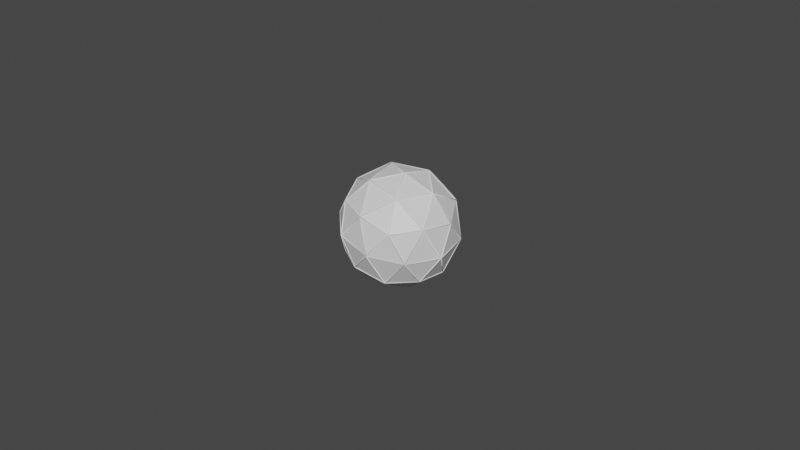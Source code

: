 # Source: ico.blend  (saved by Blender 2.93.20; exported with 4.5.12 LTS)
import bpy
from mathutils import Matrix  # noqa: F401  (used for matrix-valued properties, if any)

bpy.ops.wm.read_factory_settings(use_empty=True)
scene = bpy.context.scene
scene.name = 'Scene'

# ---- collections
col_collection = bpy.data.collections.new('Collection'); scene.collection.children.link(col_collection)

# ---- images (referenced by path relative to the original .blend; pixels are not part of the script)
import os
ASSET_DIR = os.environ.get("B2B_ASSET_DIR", "")  # directory of the original .blend (textures are referenced by path, not embedded)
HERE = os.path.dirname(os.path.abspath(__file__))  # packed textures are extracted next to this script under _unpacked/

def load_image(name, relpath, width, height, colorspace="sRGB"):
    """Load a texture the original file referenced (path relative to the .blend, or extracted next to this script)."""
    p = next((c for c in (os.path.join(HERE, relpath), os.path.join(ASSET_DIR, relpath)) if relpath and os.path.exists(c)), "")
    if p:
        img = bpy.data.images.load(p, check_existing=True)
        img.name = name
    else:  # same state as the original file: an image datablock whose file is absent (Cycles renders it pink)
        img = bpy.data.images.new(name, width, height)
        img.source = "FILE"
        img.filepath = "//" + (relpath or name)
    img.colorspace_settings.name = colorspace
    return img
img_d6rudwh_6633f8e8_ede9_4529_ad41_6a1994125d04_jpg = load_image('d6rudwh-6633f8e8-ede9-4529-ad41-6a1994125d04.jpg', 'NEW/d6rudwh-6633f8e8-ede9-4529-ad41-6a1994125d04.jpg', 1024, 1024, 'sRGB')

# ---- materials (node trees are filled in below, after node groups)
mat_shell = bpy.data.materials.new('shell')
mat_shell.use_transparent_shadow = False
mat_02 = bpy.data.materials.new('02')
mat_02.use_transparent_shadow = False
mat_frame = bpy.data.materials.new('frame')
mat_frame.use_transparent_shadow = False

# ---- material node trees
mat_shell.use_nodes = True; mat_shell.node_tree.nodes.clear()
_N = mat_shell.node_tree.nodes; _L = mat_shell.node_tree.links
n0 = _N.new('ShaderNodeBsdfPrincipled'); n0.name = 'Principled BSDF'; n0.location = (10, 300)
n0.distribution = 'GGX'
n0.subsurface_method = 'BURLEY'
n0.inputs[3].default_value = 1.45
n0.inputs[27].default_value = (0.0, 0.0, 0.0, 1.0)
n0.inputs[28].default_value = 1.0
n1 = _N.new('ShaderNodeOutputMaterial'); n1.name = 'Material Output'; n1.location = (300, 300)
_L.new(n0.outputs[0], n1.inputs[0])
n1.is_active_output = True
mat_02.use_nodes = True; mat_02.node_tree.nodes.clear()
_N = mat_02.node_tree.nodes; _L = mat_02.node_tree.links
n0 = _N.new('ShaderNodeBsdfPrincipled'); n0.name = 'Principled BSDF'; n0.location = (10, 300)
n0.distribution = 'GGX'
n0.subsurface_method = 'BURLEY'
n0.inputs[3].default_value = 1.45
n0.inputs[27].default_value = (0.0, 0.0, 0.0, 1.0)
n0.inputs[28].default_value = 1.0
n1 = _N.new('ShaderNodeOutputMaterial'); n1.name = 'Material Output'; n1.location = (300, 300)
n2 = _N.new('ShaderNodeTexImage'); n2.name = 'Image Texture'; n2.location = (-320, 280)
n2.image = img_d6rudwh_6633f8e8_ede9_4529_ad41_6a1994125d04_jpg
n2.projection = 'BOX'
n2.projection_blend = 0.1955
_L.new(n0.outputs[0], n1.inputs[0])
_L.new(n2.outputs[0], n0.inputs[0])
n1.is_active_output = True
mat_frame.use_nodes = True; mat_frame.node_tree.nodes.clear()
_N = mat_frame.node_tree.nodes; _L = mat_frame.node_tree.links
n0 = _N.new('ShaderNodeBsdfPrincipled'); n0.name = 'Principled BSDF'; n0.location = (10, 300)
n0.distribution = 'GGX'
n0.subsurface_method = 'BURLEY'
n0.inputs[3].default_value = 1.45
n0.inputs[27].default_value = (0.0, 0.0, 0.0, 1.0)
n0.inputs[28].default_value = 1.0
n1 = _N.new('ShaderNodeOutputMaterial'); n1.name = 'Material Output'; n1.location = (300, 300)
_L.new(n0.outputs[0], n1.inputs[0])
n1.is_active_output = True

# ---- world
world_world = bpy.data.worlds.new('World'); scene.world = world_world
world_world.use_nodes = True; world_world.node_tree.nodes.clear()
_N = world_world.node_tree.nodes; _L = world_world.node_tree.links
n0 = _N.new('ShaderNodeOutputWorld'); n0.name = 'World Output'; n0.location = (300, 300)
n1 = _N.new('ShaderNodeBackground'); n1.name = 'Background'; n1.location = (10, 300)
n1.inputs[0].default_value = (0.05088, 0.05088, 0.05088, 1.0)
_L.new(n1.outputs[0], n0.inputs[0])
n0.is_active_output = True
world_world.color = (0.05088, 0.05088, 0.05088)
world_world.use_sun_shadow = False
world_world.sun_shadow_jitter_overblur = 0.0

# ---- meshes
me_sphere_001 = bpy.data.meshes.new('Sphere.001')
me_sphere_001.from_pydata([(0.0, 0.0, -0.9941), (0.7193, -0.5117, -0.4446), (-0.2747, -0.8279, -0.4446), (-0.8891, 0.0, -0.4446), (-0.2747, 0.8279, -0.4446), (0.7193, 0.5117, -0.4446), (0.2747, -0.8279, 0.4446), (-0.7193, -0.5117, 0.4446), (-0.7193, 0.5117, 0.4446), (0.2747, 0.8279, 0.4446), (0.8891, 0.0, 0.4446), (0.0, 0.0, 0.9941), (-0.1615, -0.4866, -0.8456), (0.4228, -0.3007, -0.8456), (0.2613, -0.7874, -0.5226), (0.8456, 0.0, -0.5226), (0.4228, 0.3007, -0.8456), (-0.5226, 0.0, -0.8456), (-0.6841, -0.4866, -0.5226), (-0.1615, 0.4866, -0.8456), (-0.6841, 0.4866, -0.5226), (0.2613, 0.7874, -0.5226), (0.9454, -0.3007, 0.0), (0.9454, 0.3007, 0.0), (0.0, -0.9732, 0.0), (0.5843, -0.7874, 0.0), (-0.9454, -0.3007, 0.0), (-0.5843, -0.7874, 0.0), (-0.5843, 0.7874, 0.0), (-0.9454, 0.3007, 0.0), (0.5843, 0.7874, 0.0), (0.0, 0.9732, 0.0), (0.6841, -0.4866, 0.5226), (-0.2613, -0.7874, 0.5226), (-0.8456, 0.0, 0.5226), (-0.2613, 0.7874, 0.5226), (0.6841, 0.4866, 0.5226), (0.1615, -0.4866, 0.8456), (0.5226, 0.0, 0.8456), (-0.4228, -0.3007, 0.8456), (-0.4228, 0.3007, 0.8456), (0.1615, 0.4866, 0.8456)], [], [(0, 13, 12), (1, 13, 15), (0, 12, 17), (0, 17, 19), (0, 19, 16), (1, 15, 22), (2, 14, 24), (3, 18, 26), (4, 20, 28), (5, 21, 30), (1, 22, 25), (2, 24, 27), (3, 26, 29), (4, 28, 31), (5, 30, 23), (6, 32, 37), (7, 33, 39), (8, 34, 40), (9, 35, 41), (10, 36, 38), (38, 41, 11), (38, 36, 41), (36, 9, 41), (41, 40, 11), (41, 35, 40), (35, 8, 40), (40, 39, 11), (40, 34, 39), (34, 7, 39), (39, 37, 11), (39, 33, 37), (33, 6, 37), (37, 38, 11), (37, 32, 38), (32, 10, 38), (23, 36, 10), (23, 30, 36), (30, 9, 36), (31, 35, 9), (31, 28, 35), (28, 8, 35), (29, 34, 8), (29, 26, 34), (26, 7, 34), (27, 33, 7), (27, 24, 33), (24, 6, 33), (25, 32, 6), (25, 22, 32), (22, 10, 32), (30, 31, 9), (30, 21, 31), (21, 4, 31), (28, 29, 8), (28, 20, 29), (20, 3, 29), (26, 27, 7), (26, 18, 27), (18, 2, 27), (24, 25, 6), (24, 14, 25), (14, 1, 25), (22, 23, 10), (22, 15, 23), (15, 5, 23), (16, 21, 5), (16, 19, 21), (19, 4, 21), (19, 20, 4), (19, 17, 20), (17, 3, 20), (17, 18, 3), (17, 12, 18), (12, 2, 18), (15, 16, 5), (15, 13, 16), (13, 0, 16), (12, 14, 2), (12, 13, 14), (13, 1, 14)])
_uv = me_sphere_001.uv_layers.new(name='UVMap')
_uv.uv.foreach_set('vector', [0.1818, 0.0, 0.2273, 0.07873, 0.1364, 0.07873, 0.2727, 0.1575, 0.3182, 0.07873, 0.3636, 0.1575, 0.9091, 0.0, 0.9545, 0.07873, 0.8636, 0.07873, 0.7273, 0.0, 0.7727, 0.07873, 0.6818, 0.07873, 0.5455, 0.0, 0.5909, 0.07873, 0.5, 0.07873, 0.2727, 0.1575, 0.3636, 0.1575, 0.3182, 0.2362, 0.09091, 0.1575, 0.1818, 0.1575, 0.1364, 0.2362, 0.8182, 0.1575, 0.9091, 0.1575, 0.8636, 0.2362, 0.6364, 0.1575, 0.7273, 0.1575, 0.6818, 0.2362, 0.4545, 0.1575, 0.5455, 0.1575, 0.5, 0.2362, 0.2727, 0.1575, 0.3182, 0.2362, 0.2273, 0.2362, 0.09091, 0.1575, 0.1364, 0.2362, 0.04546, 0.2362, 0.8182, 0.1575, 0.8636, 0.2362, 0.7727, 0.2362, 0.6364, 0.1575, 0.6818, 0.2362, 0.5909, 0.2362, 0.4545, 0.1575, 0.5, 0.2362, 0.4091, 0.2362, 0.1818, 0.3149, 0.2727, 0.3149, 0.2273, 0.3937, 0.0, 0.3149, 0.09091, 0.3149, 0.04546, 0.3937, 0.7273, 0.3149, 0.8182, 0.3149, 0.7727, 0.3937, 0.5455, 0.3149, 0.6364, 0.3149, 0.5909, 0.3937, 0.3636, 0.3149, 0.4545, 0.3149, 0.4091, 0.3937, 0.4091, 0.3937, 0.5, 0.3937, 0.4545, 0.4724, 0.4091, 0.3937, 0.4545, 0.3149, 0.5, 0.3937, 0.4545, 0.3149, 0.5455, 0.3149, 0.5, 0.3937, 0.5909, 0.3937, 0.6818, 0.3937, 0.6364, 0.4724, 0.5909, 0.3937, 0.6364, 0.3149, 0.6818, 0.3937, 0.6364, 0.3149, 0.7273, 0.3149, 0.6818, 0.3937, 0.7727, 0.3937, 0.8636, 0.3937, 0.8182, 0.4724, 0.7727, 0.3937, 0.8182, 0.3149, 0.8636, 0.3937, 0.8182, 0.3149, 0.9091, 0.3149, 0.8636, 0.3937, 0.04546, 0.3937, 0.1364, 0.3937, 0.09091, 0.4724, 0.04546, 0.3937, 0.09091, 0.3149, 0.1364, 0.3937, 0.09091, 0.3149, 0.1818, 0.3149, 0.1364, 0.3937, 0.2273, 0.3937, 0.3182, 0.3937, 0.2727, 0.4724, 0.2273, 0.3937, 0.2727, 0.3149, 0.3182, 0.3937, 0.2727, 0.3149, 0.3636, 0.3149, 0.3182, 0.3937, 0.4091, 0.2362, 0.4545, 0.3149, 0.3636, 0.3149, 0.4091, 0.2362, 0.5, 0.2362, 0.4545, 0.3149, 0.5, 0.2362, 0.5455, 0.3149, 0.4545, 0.3149, 0.5909, 0.2362, 0.6364, 0.3149, 0.5455, 0.3149, 0.5909, 0.2362, 0.6818, 0.2362, 0.6364, 0.3149, 0.6818, 0.2362, 0.7273, 0.3149, 0.6364, 0.3149, 0.7727, 0.2362, 0.8182, 0.3149, 0.7273, 0.3149, 0.7727, 0.2362, 0.8636, 0.2362, 0.8182, 0.3149, 0.8636, 0.2362, 0.9091, 0.3149, 0.8182, 0.3149, 0.04546, 0.2362, 0.09091, 0.3149, 0.0, 0.3149, 0.04546, 0.2362, 0.1364, 0.2362, 0.09091, 0.3149, 0.1364, 0.2362, 0.1818, 0.3149, 0.09091, 0.3149, 0.2273, 0.2362, 0.2727, 0.3149, 0.1818, 0.3149, 0.2273, 0.2362, 0.3182, 0.2362, 0.2727, 0.3149, 0.3182, 0.2362, 0.3636, 0.3149, 0.2727, 0.3149, 0.5, 0.2362, 0.5909, 0.2362, 0.5455, 0.3149, 0.5, 0.2362, 0.5455, 0.1575, 0.5909, 0.2362, 0.5455, 0.1575, 0.6364, 0.1575, 0.5909, 0.2362, 0.6818, 0.2362, 0.7727, 0.2362, 0.7273, 0.3149, 0.6818, 0.2362, 0.7273, 0.1575, 0.7727, 0.2362, 0.7273, 0.1575, 0.8182, 0.1575, 0.7727, 0.2362, 0.8636, 0.2362, 0.9545, 0.2362, 0.9091, 0.3149, 0.8636, 0.2362, 0.9091, 0.1575, 0.9545, 0.2362, 0.9091, 0.1575, 1.0, 0.1575, 0.9545, 0.2362, 0.1364, 0.2362, 0.2273, 0.2362, 0.1818, 0.3149, 0.1364, 0.2362, 0.1818, 0.1575, 0.2273, 0.2362, 0.1818, 0.1575, 0.2727, 0.1575, 0.2273, 0.2362, 0.3182, 0.2362, 0.4091, 0.2362, 0.3636, 0.3149, 0.3182, 0.2362, 0.3636, 0.1575, 0.4091, 0.2362, 0.3636, 0.1575, 0.4545, 0.1575, 0.4091, 0.2362, 0.5, 0.07873, 0.5455, 0.1575, 0.4545, 0.1575, 0.5, 0.07873, 0.5909, 0.07873, 0.5455, 0.1575, 0.5909, 0.07873, 0.6364, 0.1575, 0.5455, 0.1575, 0.6818, 0.07873, 0.7273, 0.1575, 0.6364, 0.1575, 0.6818, 0.07873, 0.7727, 0.07873, 0.7273, 0.1575, 0.7727, 0.07873, 0.8182, 0.1575, 0.7273, 0.1575, 0.8636, 0.07873, 0.9091, 0.1575, 0.8182, 0.1575, 0.8636, 0.07873, 0.9545, 0.07873, 0.9091, 0.1575, 0.9545, 0.07873, 1.0, 0.1575, 0.9091, 0.1575, 0.3636, 0.1575, 0.4091, 0.07873, 0.4545, 0.1575, 0.3636, 0.1575, 0.3182, 0.07873, 0.4091, 0.07873, 0.3182, 0.07873, 0.3636, 0.0, 0.4091, 0.07873, 0.1364, 0.07873, 0.1818, 0.1575, 0.09091, 0.1575, 0.1364, 0.07873, 0.2273, 0.07873, 0.1818, 0.1575, 0.2273, 0.07873, 0.2727, 0.1575, 0.1818, 0.1575])
me_sphere_001.materials.append(mat_shell)
me_sphere_001.use_remesh_fix_poles = True
me_sphere_001.use_remesh_preserve_attributes = False
me_sphere_001.update()
me_sphere_003 = bpy.data.meshes.new('Sphere.003')
me_sphere_003.from_pydata([(-0.2578, -0.712, -0.6097), (-0.07305, -0.7133, -0.6565), (0.1145, -0.6872, -0.6781), (0.2977, -0.6347, -0.6736), (0.4694, -0.5578, -0.6432), (0.6231, -0.4595, -0.5881), (0.7528, -0.3435, -0.5104), (0.8536, -0.2143, -0.4131), (0.9216, -0.0769, -0.2999), (0.9542, 0.06349, -0.1751), (0.9603, 0.04104, -0.1461), (0.9336, -0.1209, -0.243), (0.871, -0.2783, -0.3305), (0.7749, -0.4249, -0.4052), (0.649, -0.5552, -0.4645), (0.4982, -0.6642, -0.5058), (0.3283, -0.7476, -0.5278), (0.1457, -0.8023, -0.5294), (-0.04241, -0.8262, -0.5107), (-0.2289, -0.8183, -0.4724), (-0.4067, -0.779, -0.4159), (-0.5688, -0.7098, -0.3434), (-0.709, -0.6132, -0.2578), (-0.822, -0.4931, -0.1622), (-0.9034, -0.3541, -0.06042), (-0.8984, -0.3705, -0.02745), (-0.8122, -0.5254, -0.09754), (-0.6948, -0.66, -0.1639), (-0.5507, -0.7693, -0.2239), (-0.3854, -0.8491, -0.2754), (-0.2053, -0.8962, -0.3162), (-0.01727, -0.9088, -0.3449), (0.1714, -0.8866, -0.3604), (0.3534, -0.8302, -0.362), (0.5219, -0.742, -0.3497), (0.6704, -0.6252, -0.3239), (0.793, -0.4845, -0.2857), (0.8852, -0.3251, -0.2365), (0.9434, -0.1532, -0.1783), (0.9653, 0.0246, -0.1132), (0.969, 0.01482, -0.07749), (0.9507, -0.1724, -0.1083), (0.8958, -0.3529, -0.1349), (0.8065, -0.5199, -0.1564), (0.6862, -0.6669, -0.1719), (0.5395, -0.7883, -0.1807), (0.3721, -0.8794, -0.1826), (0.1904, -0.9367, -0.1775), (0.001409, -0.958, -0.1656), (-0.1877, -0.9425, -0.1473), (-0.3695, -0.8908, -0.1233), (-0.5372, -0.8048, -0.09461), (-0.6842, -0.6879, -0.06228), (-0.8049, -0.5446, -0.02755), (-0.8947, -0.3803, 0.008231), (-0.8924, -0.3831, 0.04524), (-0.8004, -0.55, 0.04504), (-0.6777, -0.6958, 0.04311), (-0.5289, -0.8148, 0.03953), (-0.3598, -0.9025, 0.03442), (-0.1768, -0.9556, 0.028), (0.01291, -0.9719, 0.02049), (0.2022, -0.9509, 0.0122), (0.3836, -0.8933, 0.003443), (0.5504, -0.8014, -0.005449), (0.6959, -0.6787, -0.01413), (0.8148, -0.5299, -0.02227), (0.9023, -0.3608, -0.02955), (0.9552, -0.1778, -0.0357), (0.9713, 0.01205, -0.04048), (0.9721, 0.01642, -0.003561), (0.9567, -0.1692, 0.03671), (0.9045, -0.3484, 0.07558), (0.8176, -0.5141, 0.1115), (0.6992, -0.6601, 0.1432), (0.554, -0.7808, 0.1694), (0.3875, -0.8714, 0.189), (0.2061, -0.9285, 0.2014), (0.0168, -0.95, 0.2061), (-0.1732, -0.9349, 0.2028), (-0.3565, -0.8839, 0.1918), (-0.5261, -0.799, 0.1733), (-0.6755, -0.6833, 0.1482), (-0.7989, -0.5414, 0.1175), (-0.8917, -0.3787, 0.08216), (-0.8924, -0.3674, 0.1176), (-0.8004, -0.5192, 0.1869), (-0.6777, -0.6511, 0.2491), (-0.5289, -0.7579, 0.3017), (-0.3598, -0.8357, 0.3427), (-0.1768, -0.8813, 0.3705), (0.01291, -0.893, 0.3841), (0.2022, -0.8705, 0.3829), (0.3836, -0.8144, 0.367), (0.5504, -0.7271, 0.3371), (0.6959, -0.6119, 0.2941), (0.8148, -0.4731, 0.2399), (0.9023, -0.3161, 0.1764), (0.9552, -0.147, 0.1062), (0.9713, 0.02774, 0.03185), (0.9501, 0.2014, -0.0437), (0.969, 0.04559, 0.06438), (0.9507, -0.112, 0.17), (0.8958, -0.2653, 0.2691), (0.8065, -0.4084, 0.3578), (0.6862, -0.5358, 0.4328), (0.5395, -0.6426, 0.4911), (0.3721, -0.7247, 0.5306), (0.1904, -0.779, 0.5497), (0.001409, -0.8033, 0.5477), (-0.1877, -0.7968, 0.5246), (-0.3695, -0.7596, 0.4813), (-0.5372, -0.6932, 0.4196), (-0.6842, -0.6003, 0.3417), (-0.8049, -0.4842, 0.2507), (-0.8947, -0.3495, 0.1501), (-0.8984, -0.3258, 0.1785), (-0.8122, -0.4377, 0.3065), (-0.6948, -0.5328, 0.4226), (-0.5507, -0.6074, 0.5226), (-0.3854, -0.6586, 0.6024), (-0.2053, -0.6846, 0.6591), (-0.01727, -0.6842, 0.6905), (0.1714, -0.6575, 0.6953), (0.3534, -0.6056, 0.6735), (0.5219, -0.5304, 0.6257), (0.6704, -0.4348, 0.5539), (0.793, -0.3225, 0.4608), (0.8852, -0.1978, 0.35), (0.9434, -0.06552, 0.2257), (0.9653, 0.06929, 0.0928), (0.9603, 0.09791, 0.116), (0.9336, -0.009382, 0.2712), (0.871, -0.1163, 0.4161), (0.7749, -0.2188, 0.5449), (0.649, -0.3128, 0.6528), (0.4982, -0.3948, 0.7356), (0.3283, -0.4617, 0.7901), (0.1457, -0.5108, 0.8143), (-0.04241, -0.5403, 0.8072), (-0.2289, -0.549, 0.769), (-0.4067, -0.5366, 0.7013), (-0.5688, -0.5036, 0.6067), (-0.709, -0.4513, 0.4887), (-0.822, -0.3816, 0.352), (-0.9034, -0.2972, 0.2017), (-0.9501, -0.2014, 0.0437), (-0.9095, -0.2648, 0.2188), (-0.834, -0.3179, 0.3855), (-0.7264, -0.3589, 0.5374), (-0.5909, -0.386, 0.6686), (-0.4326, -0.3983, 0.7742), (-0.2578, -0.3953, 0.85), (-0.07305, -0.3772, 0.8931), (0.1145, -0.3445, 0.9019), (0.2977, -0.2986, 0.8761), (0.4694, -0.2412, 0.8165), (0.6231, -0.1745, 0.7256), (0.7528, -0.1011, 0.6068), (0.8536, -0.0239, 0.4647), (0.9216, 0.05427, 0.3048), (0.9542, 0.1304, 0.1331), (0.9473, 0.1654, 0.1434), (0.908, 0.123, 0.325), (0.8338, 0.07587, 0.4942), (0.7276, 0.02583, 0.6443), (0.5934, -0.0252, 0.7697), (0.4365, -0.07527, 0.8655), (0.2627, -0.1224, 0.928), (0.07888, -0.1649, 0.9549), (-0.108, -0.201, 0.9451), (-0.2907, -0.2294, 0.8989), (-0.4623, -0.249, 0.8182), (-0.6161, -0.259, 0.7061), (-0.7462, -0.2591, 0.5668), (-0.8476, -0.2492, 0.4058), (-0.9165, -0.2297, 0.2291), (-0.924, -0.1935, 0.2323), (-0.8624, -0.1781, 0.412), (-0.7677, -0.1558, 0.5759), (-0.6434, -0.1276, 0.7176), (-0.4944, -0.09444, 0.8318), (-0.3264, -0.05767, 0.914), (-0.1459, -0.01869, 0.961), (0.04021, 0.02101, 0.9712), (0.2248, 0.05991, 0.944), (0.4007, 0.0965, 0.8805), (0.5613, 0.1294, 0.7832), (0.7003, 0.1573, 0.6558), (0.8123, 0.1792, 0.5032), (0.8932, 0.1941, 0.3313), (0.9397, 0.2017, 0.1466), (0.9319, 0.2378, 0.1425), (0.8778, 0.265, 0.3232), (0.79, 0.282, 0.4915), (0.6718, 0.2882, 0.6409), (0.5279, 0.2833, 0.7657), (0.3636, 0.2675, 0.8611), (0.1854, 0.2415, 0.9233), (9.242e-08, 0.2061, 0.9501), (-0.1854, 0.1629, 0.9404), (-0.3636, 0.1133, 0.8945), (-0.5279, 0.05947, 0.8143), (-0.6718, 0.003313, 0.7027), (-0.79, -0.05297, 0.5642), (-0.8778, -0.1072, 0.404), (-0.9319, -0.1574, 0.2282), (-0.9397, -0.1228, 0.217), (-0.8932, -0.03942, 0.3819), (-0.8123, 0.04547, 0.5322), (-0.7003, 0.1286, 0.662), (-0.5613, 0.2068, 0.7664), (-0.4007, 0.277, 0.8413), (-0.2248, 0.3366, 0.8839), (-0.04021, 0.3833, 0.8926), (0.1459, 0.4152, 0.8669), (0.3264, 0.4312, 0.8079), (0.4944, 0.4306, 0.7179), (0.6434, 0.4135, 0.6002), (0.7677, 0.3804, 0.4596), (0.8624, 0.3328, 0.3012), (0.924, 0.2723, 0.1313), (0.9165, 0.304, 0.1134), (0.8476, 0.395, 0.266), (0.7462, 0.4707, 0.4085), (0.6161, 0.5283, 0.5353), (0.4623, 0.5657, 0.6415), (0.2907, 0.5813, 0.723), (0.108, 0.5746, 0.7768), (-0.07888, 0.5458, 0.8007), (-0.2627, 0.496, 0.7939), (-0.4365, 0.4271, 0.7565), (-0.5934, 0.3419, 0.69), (-0.7276, 0.2435, 0.5971), (-0.8338, 0.1357, 0.4812), (-0.908, 0.02275, 0.3468), (-0.9473, -0.09109, 0.1991), (-0.9542, -0.06349, 0.1751), (-0.9216, 0.0769, 0.2999), (-0.8536, 0.2143, 0.4131), (-0.7528, 0.3435, 0.5104), (-0.6231, 0.4595, 0.5881), (-0.4694, 0.5578, 0.6432), (-0.2977, 0.6347, 0.6736), (-0.1145, 0.6872, 0.6781), (0.07305, 0.7133, 0.6565), (0.2578, 0.712, 0.6097), (0.4326, 0.6833, 0.5395), (0.5909, 0.6284, 0.4486), (0.7264, 0.5493, 0.3404), (0.834, 0.4491, 0.2191), (0.9095, 0.3316, 0.08943), (0.9034, 0.3541, 0.06042), (0.822, 0.4931, 0.1622), (0.709, 0.6132, 0.2578), (0.5688, 0.7098, 0.3434), (0.4067, 0.779, 0.4159), (0.2289, 0.8183, 0.4724), (0.04241, 0.8262, 0.5107), (-0.1457, 0.8023, 0.5294), (-0.3283, 0.7476, 0.5278), (-0.4982, 0.6642, 0.5058), (-0.649, 0.5552, 0.4645), (-0.7749, 0.4249, 0.4052), (-0.871, 0.2783, 0.3305), (-0.9336, 0.1209, 0.243), (-0.9603, -0.04104, 0.1461), (-0.9653, -0.0246, 0.1132), (-0.9434, 0.1532, 0.1783), (-0.8852, 0.3251, 0.2365), (-0.793, 0.4845, 0.2857), (-0.6704, 0.6252, 0.3239), (-0.5219, 0.742, 0.3497), (-0.3534, 0.8302, 0.362), (-0.1714, 0.8866, 0.3604), (0.01727, 0.9088, 0.3449), (0.2053, 0.8962, 0.3162), (0.3854, 0.8491, 0.2754), (0.5507, 0.7693, 0.2239), (0.6948, 0.66, 0.1639), (0.8122, 0.5254, 0.09754), (0.8984, 0.3705, 0.02745), (0.8947, 0.3803, -0.008231), (0.8049, 0.5446, 0.02755), (0.6842, 0.6879, 0.06228), (0.5372, 0.8048, 0.09461), (0.3695, 0.8908, 0.1233), (0.1877, 0.9425, 0.1473), (-0.00141, 0.958, 0.1656), (-0.1904, 0.9367, 0.1775), (-0.3721, 0.8794, 0.1826), (-0.5395, 0.7883, 0.1807), (-0.6862, 0.6669, 0.1719), (-0.8065, 0.5199, 0.1564), (-0.8958, 0.3529, 0.1349), (-0.9507, 0.1724, 0.1083), (-0.969, -0.01482, 0.07749), (-0.9713, -0.01205, 0.04048), (-0.9552, 0.1778, 0.0357), (-0.9023, 0.3608, 0.02955), (-0.8148, 0.5299, 0.02227), (-0.6959, 0.6787, 0.01413), (-0.5504, 0.8014, 0.005449), (-0.3836, 0.8933, -0.003443), (-0.2022, 0.9509, -0.0122), (-0.01291, 0.9719, -0.02049), (0.1768, 0.9556, -0.028), (0.3598, 0.9025, -0.03442), (0.5289, 0.8148, -0.03953), (0.6777, 0.6958, -0.04311), (0.8004, 0.55, -0.04504), (0.8924, 0.3831, -0.04524), (0.8917, 0.3787, -0.08216), (0.7989, 0.5414, -0.1175), (0.6755, 0.6833, -0.1482), (0.5261, 0.799, -0.1733), (0.3565, 0.8839, -0.1918), (0.1732, 0.9349, -0.2028), (-0.0168, 0.95, -0.2061), (-0.2061, 0.9285, -0.2014), (-0.3875, 0.8714, -0.189), (-0.554, 0.7808, -0.1694), (-0.6992, 0.6601, -0.1432), (-0.8176, 0.5141, -0.1115), (-0.9045, 0.3484, -0.07558), (-0.9567, 0.1692, -0.03671), (-0.9721, -0.01642, 0.003561), (-0.9713, -0.02774, -0.03185), (-0.9552, 0.147, -0.1062), (-0.9023, 0.3161, -0.1764), (-0.8148, 0.4731, -0.2399), (-0.6959, 0.6119, -0.2941), (-0.5504, 0.7271, -0.3371), (-0.3836, 0.8144, -0.367), (-0.2022, 0.8705, -0.3829), (-0.01291, 0.893, -0.3841), (0.1768, 0.8813, -0.3705), (0.3598, 0.8357, -0.3427), (0.5289, 0.758, -0.3017), (0.6777, 0.6511, -0.2491), (0.8004, 0.5192, -0.1869), (0.8924, 0.3674, -0.1176), (0.8947, 0.3495, -0.1501), (0.8049, 0.4842, -0.2507), (0.6842, 0.6003, -0.3417), (0.5372, 0.6932, -0.4196), (0.3695, 0.7596, -0.4813), (0.1877, 0.7968, -0.5246), (-0.00141, 0.8033, -0.5477), (-0.1904, 0.779, -0.5497), (-0.3721, 0.7247, -0.5306), (-0.5395, 0.6426, -0.4911), (-0.6862, 0.5358, -0.4328), (-0.8065, 0.4084, -0.3578), (-0.8958, 0.2653, -0.2691), (-0.9507, 0.112, -0.17), (-0.969, -0.04559, -0.06438), (-0.9653, -0.06928, -0.0928), (-0.9434, 0.06553, -0.2257), (-0.8852, 0.1978, -0.35), (-0.793, 0.3225, -0.4608), (-0.6704, 0.4348, -0.5539), (-0.5219, 0.5304, -0.6257), (-0.3534, 0.6056, -0.6735), (-0.1714, 0.6575, -0.6953), (0.01727, 0.6842, -0.6905), (0.2053, 0.6846, -0.6591), (0.3854, 0.6586, -0.6024), (0.5507, 0.6074, -0.5226), (0.6948, 0.5328, -0.4226), (0.8122, 0.4377, -0.3065), (0.8984, 0.3258, -0.1785), (0.9034, 0.2972, -0.2017), (0.822, 0.3816, -0.352), (0.709, 0.4513, -0.4887), (0.5688, 0.5036, -0.6067), (0.4067, 0.5366, -0.7013), (0.2289, 0.549, -0.769), (0.04241, 0.5403, -0.8072), (-0.1457, 0.5108, -0.8143), (-0.3283, 0.4617, -0.7901), (-0.4982, 0.3948, -0.7356), (-0.649, 0.3128, -0.6528), (-0.7749, 0.2188, -0.5449), (-0.871, 0.1163, -0.4161), (-0.9336, 0.009382, -0.2712), (-0.9603, -0.09791, -0.116), (-0.9542, -0.1304, -0.1331), (-0.9216, -0.05427, -0.3048), (-0.8536, 0.0239, -0.4647), (-0.7528, 0.1011, -0.6068), (-0.6231, 0.1745, -0.7256), (-0.4694, 0.2412, -0.8165), (-0.2977, 0.2986, -0.8761), (-0.1145, 0.3445, -0.9019), (0.07305, 0.3772, -0.8931), (0.2578, 0.3953, -0.85), (0.4326, 0.3983, -0.7742), (0.5909, 0.386, -0.6686), (0.7264, 0.3589, -0.5374), (0.834, 0.3179, -0.3855), (0.9095, 0.2648, -0.2188), (0.9165, 0.2297, -0.2291), (0.8476, 0.2492, -0.4058), (0.7462, 0.2591, -0.5668), (0.6161, 0.259, -0.7061), (0.4623, 0.249, -0.8182), (0.2907, 0.2294, -0.8989), (0.108, 0.201, -0.9451), (-0.07888, 0.1649, -0.9549), (-0.2627, 0.1224, -0.928), (-0.4365, 0.07527, -0.8655), (-0.5934, 0.0252, -0.7697), (-0.7276, -0.02583, -0.6443), (-0.8338, -0.07587, -0.4942), (-0.908, -0.123, -0.325), (-0.9473, -0.1654, -0.1434), (-0.9397, -0.2017, -0.1466), (-0.8932, -0.1941, -0.3313), (-0.8123, -0.1792, -0.5032), (-0.7003, -0.1573, -0.6558), (-0.5613, -0.1294, -0.7832), (-0.4007, -0.0965, -0.8805), (-0.2248, -0.05991, -0.944), (-0.04021, -0.02101, -0.9712), (0.1459, 0.01869, -0.961), (0.3264, 0.05767, -0.914), (0.4944, 0.09444, -0.8318), (0.6434, 0.1276, -0.7176), (0.7677, 0.1558, -0.5759), (0.8624, 0.1781, -0.412), (0.924, 0.1935, -0.2323), (0.9319, 0.1574, -0.2282), (0.8778, 0.1072, -0.404), (0.79, 0.05297, -0.5642), (0.6718, -0.003313, -0.7027), (0.5279, -0.05947, -0.8143), (0.3636, -0.1133, -0.8945), (0.1854, -0.1629, -0.9404), (4.071e-08, -0.2061, -0.9501), (-0.1854, -0.2415, -0.9233), (-0.3636, -0.2675, -0.8611), (-0.5279, -0.2833, -0.7657), (-0.79, -0.282, -0.4915), (-0.8778, -0.265, -0.3232), (-0.4326, -0.6833, -0.5395), (-0.5909, -0.6284, -0.4486), (-0.7264, -0.5493, -0.3404), (-0.834, -0.4491, -0.2191), (-0.9095, -0.3316, -0.08943), (-0.2907, -0.5813, -0.723), (-0.108, -0.5746, -0.7768), (0.07888, -0.5458, -0.8007), (0.2627, -0.496, -0.7939), (0.4365, -0.4271, -0.7565), (0.5934, -0.3419, -0.69), (0.7276, -0.2435, -0.5971), (0.8338, -0.1357, -0.4812), (0.908, -0.02275, -0.3468), (0.9473, 0.09109, -0.1991), (-0.4623, -0.5657, -0.6415), (-0.6161, -0.5283, -0.5353), (-0.7462, -0.4707, -0.4085), (-0.8476, -0.395, -0.266), (-0.9165, -0.304, -0.1134), (-0.3264, -0.4312, -0.8079), (-0.1459, -0.4152, -0.8669), (0.04021, -0.3833, -0.8926), (0.2248, -0.3366, -0.8839), (0.4007, -0.277, -0.8413), (0.5613, -0.2068, -0.7664), (0.7003, -0.1286, -0.662), (0.8123, -0.04547, -0.5322), (0.8932, 0.03942, -0.3819), (0.9397, 0.1228, -0.217), (-0.4944, -0.4306, -0.7179), (-0.6434, -0.4135, -0.6002), (-0.7677, -0.3804, -0.4595), (-0.8624, -0.3328, -0.3012), (-0.924, -0.2723, -0.1313), (-0.6718, -0.2882, -0.6409), (-0.9319, -0.2378, -0.1425)], [], [(445, 446, 461, 460), (6, 5, 455, 456), (446, 447, 462, 461), (5, 4, 454, 455), (447, 448, 463, 462), (4, 3, 453, 454), (448, 449, 464, 463), (3, 2, 452, 453), (100, 9, 459), (449, 146, 464), (2, 1, 451, 452), (9, 8, 458, 459), (1, 0, 450, 451), (8, 7, 457, 458), (0, 445, 460, 450), (7, 6, 456, 457), (10, 11, 8, 9), (17, 18, 1, 2), (24, 146, 449), (100, 10, 9), (16, 17, 2, 3), (23, 24, 449, 448), (15, 16, 3, 4), (22, 23, 448, 447), (14, 15, 4, 5), (21, 22, 447, 446), (13, 14, 5, 6), (20, 21, 446, 445), (12, 13, 6, 7), (19, 20, 445, 0), (11, 12, 7, 8), (18, 19, 0, 1), (30, 29, 20, 19), (37, 36, 13, 12), (29, 28, 21, 20), (36, 35, 14, 13), (28, 27, 22, 21), (35, 34, 15, 14), (27, 26, 23, 22), (34, 33, 16, 15), (26, 25, 24, 23), (33, 32, 17, 16), (100, 39, 10), (25, 146, 24), (32, 31, 18, 17), (39, 38, 11, 10), (31, 30, 19, 18), (38, 37, 12, 11), (48, 49, 30, 31), (40, 41, 38, 39), (47, 48, 31, 32), (54, 146, 25), (100, 40, 39), (46, 47, 32, 33), (53, 54, 25, 26), (45, 46, 33, 34), (52, 53, 26, 27), (44, 45, 34, 35), (51, 52, 27, 28), (43, 44, 35, 36), (50, 51, 28, 29), (42, 43, 36, 37), (49, 50, 29, 30), (41, 42, 37, 38), (68, 67, 42, 41), (60, 59, 50, 49), (67, 66, 43, 42), (59, 58, 51, 50), (66, 65, 44, 43), (58, 57, 52, 51), (65, 64, 45, 44), (57, 56, 53, 52), (64, 63, 46, 45), (56, 55, 54, 53), (63, 62, 47, 46), (100, 69, 40), (55, 146, 54), (62, 61, 48, 47), (69, 68, 41, 40), (61, 60, 49, 48), (71, 72, 67, 68), (78, 79, 60, 61), (70, 71, 68, 69), (77, 78, 61, 62), (84, 146, 55), (100, 70, 69), (76, 77, 62, 63), (83, 84, 55, 56), (75, 76, 63, 64), (82, 83, 56, 57), (74, 75, 64, 65), (81, 82, 57, 58), (73, 74, 65, 66), (80, 81, 58, 59), (72, 73, 66, 67), (79, 80, 59, 60), (91, 90, 79, 78), (98, 97, 72, 71), (90, 89, 80, 79), (97, 96, 73, 72), (89, 88, 81, 80), (96, 95, 74, 73), (88, 87, 82, 81), (95, 94, 75, 74), (87, 86, 83, 82), (94, 93, 76, 75), (86, 85, 84, 83), (93, 92, 77, 76), (100, 99, 70), (85, 146, 84), (92, 91, 78, 77), (99, 98, 71, 70), (110, 111, 89, 90), (102, 103, 97, 98), (109, 110, 90, 91), (101, 102, 98, 99), (108, 109, 91, 92), (115, 146, 85), (100, 101, 99), (107, 108, 92, 93), (114, 115, 85, 86), (106, 107, 93, 94), (113, 114, 86, 87), (105, 106, 94, 95), (112, 113, 87, 88), (104, 105, 95, 96), (111, 112, 88, 89), (103, 104, 96, 97), (130, 129, 102, 101), (122, 121, 110, 109), (129, 128, 103, 102), (121, 120, 111, 110), (128, 127, 104, 103), (120, 119, 112, 111), (127, 126, 105, 104), (119, 118, 113, 112), (126, 125, 106, 105), (118, 117, 114, 113), (125, 124, 107, 106), (117, 116, 115, 114), (124, 123, 108, 107), (100, 130, 101), (116, 146, 115), (123, 122, 109, 108), (133, 134, 127, 128), (140, 141, 120, 121), (132, 133, 128, 129), (139, 140, 121, 122), (131, 132, 129, 130), (138, 139, 122, 123), (145, 146, 116), (100, 131, 130), (137, 138, 123, 124), (144, 145, 116, 117), (136, 137, 124, 125), (143, 144, 117, 118), (135, 136, 125, 126), (142, 143, 118, 119), (134, 135, 126, 127), (141, 142, 119, 120), (147, 146, 145), (154, 153, 139, 138), (161, 160, 132, 131), (153, 152, 140, 139), (160, 159, 133, 132), (152, 151, 141, 140), (159, 158, 134, 133), (151, 150, 142, 141), (158, 157, 135, 134), (150, 149, 143, 142), (157, 156, 136, 135), (149, 148, 144, 143), (156, 155, 137, 136), (148, 147, 145, 144), (155, 154, 138, 137), (100, 161, 131), (165, 166, 157, 158), (172, 173, 150, 151), (164, 165, 158, 159), (171, 172, 151, 152), (163, 164, 159, 160), (170, 171, 152, 153), (162, 163, 160, 161), (169, 170, 153, 154), (176, 146, 147), (100, 162, 161), (168, 169, 154, 155), (175, 176, 147, 148), (167, 168, 155, 156), (174, 175, 148, 149), (166, 167, 156, 157), (173, 174, 149, 150), (185, 184, 169, 168), (100, 191, 162), (177, 146, 176), (184, 183, 170, 169), (191, 190, 163, 162), (183, 182, 171, 170), (190, 189, 164, 163), (182, 181, 172, 171), (189, 188, 165, 164), (181, 180, 173, 172), (188, 187, 166, 165), (180, 179, 174, 173), (187, 186, 167, 166), (179, 178, 175, 174), (186, 185, 168, 167), (178, 177, 176, 175), (203, 204, 179, 180), (195, 196, 187, 188), (202, 203, 180, 181), (194, 195, 188, 189), (201, 202, 181, 182), (193, 194, 189, 190), (200, 201, 182, 183), (192, 193, 190, 191), (199, 200, 183, 184), (206, 146, 177), (100, 192, 191), (198, 199, 184, 185), (205, 206, 177, 178), (197, 198, 185, 186), (204, 205, 178, 179), (196, 197, 186, 187), (208, 207, 206, 205), (215, 214, 199, 198), (100, 221, 192), (207, 146, 206), (214, 213, 200, 199), (221, 220, 193, 192), (213, 212, 201, 200), (220, 219, 194, 193), (212, 211, 202, 201), (219, 218, 195, 194), (211, 210, 203, 202), (218, 217, 196, 195), (210, 209, 204, 203), (217, 216, 197, 196), (209, 208, 205, 204), (216, 215, 198, 197), (226, 227, 216, 217), (233, 234, 209, 210), (225, 226, 217, 218), (232, 233, 210, 211), (224, 225, 218, 219), (231, 232, 211, 212), (223, 224, 219, 220), (230, 231, 212, 213), (222, 223, 220, 221), (229, 230, 213, 214), (236, 146, 207), (100, 222, 221), (228, 229, 214, 215), (235, 236, 207, 208), (227, 228, 215, 216), (234, 235, 208, 209), (246, 245, 228, 227), (238, 237, 236, 235), (245, 244, 229, 228), (100, 251, 222), (237, 146, 236), (244, 243, 230, 229), (251, 250, 223, 222), (243, 242, 231, 230), (250, 249, 224, 223), (242, 241, 232, 231), (249, 248, 225, 224), (241, 240, 233, 232), (248, 247, 226, 225), (240, 239, 234, 233), (247, 246, 227, 226), (239, 238, 235, 234), (264, 265, 238, 239), (256, 257, 246, 247), (263, 264, 239, 240), (255, 256, 247, 248), (262, 263, 240, 241), (254, 255, 248, 249), (261, 262, 241, 242), (253, 254, 249, 250), (260, 261, 242, 243), (252, 253, 250, 251), (259, 260, 243, 244), (266, 146, 237), (100, 252, 251), (258, 259, 244, 245), (265, 266, 237, 238), (257, 258, 245, 246), (269, 268, 265, 264), (276, 275, 258, 257), (268, 267, 266, 265), (275, 274, 259, 258), (100, 281, 252), (267, 146, 266), (274, 273, 260, 259), (281, 280, 253, 252), (273, 272, 261, 260), (280, 279, 254, 253), (272, 271, 262, 261), (279, 278, 255, 254), (271, 270, 263, 262), (278, 277, 256, 255), (270, 269, 264, 263), (277, 276, 257, 256), (287, 288, 275, 276), (294, 295, 268, 269), (286, 287, 276, 277), (293, 294, 269, 270), (285, 286, 277, 278), (292, 293, 270, 271), (284, 285, 278, 279), (291, 292, 271, 272), (283, 284, 279, 280), (290, 291, 272, 273), (282, 283, 280, 281), (289, 290, 273, 274), (296, 146, 267), (100, 282, 281), (288, 289, 274, 275), (295, 296, 267, 268), (300, 299, 294, 293), (307, 306, 287, 286), (299, 298, 295, 294), (306, 305, 288, 287), (298, 297, 296, 295), (305, 304, 289, 288), (100, 311, 282), (297, 146, 296), (304, 303, 290, 289), (311, 310, 283, 282), (303, 302, 291, 290), (310, 309, 284, 283), (302, 301, 292, 291), (309, 308, 285, 284), (301, 300, 293, 292), (308, 307, 286, 285), (318, 319, 304, 305), (325, 326, 297, 298), (317, 318, 305, 306), (324, 325, 298, 299), (316, 317, 306, 307), (323, 324, 299, 300), (315, 316, 307, 308), (322, 323, 300, 301), (314, 315, 308, 309), (321, 322, 301, 302), (313, 314, 309, 310), (320, 321, 302, 303), (312, 313, 310, 311), (319, 320, 303, 304), (326, 146, 297), (100, 312, 311), (338, 337, 316, 315), (330, 329, 324, 323), (337, 336, 317, 316), (329, 328, 325, 324), (336, 335, 318, 317), (328, 327, 326, 325), (335, 334, 319, 318), (100, 341, 312), (327, 146, 326), (334, 333, 320, 319), (341, 340, 313, 312), (333, 332, 321, 320), (340, 339, 314, 313), (332, 331, 322, 321), (339, 338, 315, 314), (331, 330, 323, 322), (356, 146, 327), (100, 342, 341), (348, 349, 334, 335), (355, 356, 327, 328), (347, 348, 335, 336), (354, 355, 328, 329), (346, 347, 336, 337), (353, 354, 329, 330), (345, 346, 337, 338), (352, 353, 330, 331), (344, 345, 338, 339), (351, 352, 331, 332), (343, 344, 339, 340), (350, 351, 332, 333), (342, 343, 340, 341), (349, 350, 333, 334), (361, 360, 353, 352), (368, 367, 346, 345), (360, 359, 354, 353), (367, 366, 347, 346), (359, 358, 355, 354), (366, 365, 348, 347), (358, 357, 356, 355), (365, 364, 349, 348), (100, 371, 342), (357, 146, 356), (364, 363, 350, 349), (371, 370, 343, 342), (363, 362, 351, 350), (370, 369, 344, 343), (362, 361, 352, 351), (369, 368, 345, 344), (379, 380, 363, 364), (386, 146, 357), (100, 372, 371), (378, 379, 364, 365), (385, 386, 357, 358), (377, 378, 365, 366), (384, 385, 358, 359), (376, 377, 366, 367), (383, 384, 359, 360), (375, 376, 367, 368), (382, 383, 360, 361), (374, 375, 368, 369), (381, 382, 361, 362), (373, 374, 369, 370), (380, 381, 362, 363), (372, 373, 370, 371), (399, 398, 375, 374), (391, 390, 383, 382), (398, 397, 376, 375), (390, 389, 384, 383), (397, 396, 377, 376), (389, 388, 385, 384), (396, 395, 378, 377), (388, 387, 386, 385), (395, 394, 379, 378), (100, 401, 372), (387, 146, 386), (394, 393, 380, 379), (401, 400, 373, 372), (393, 392, 381, 380), (400, 399, 374, 373), (392, 391, 382, 381), (402, 403, 400, 401), (409, 410, 393, 394), (416, 146, 387), (100, 402, 401), (408, 409, 394, 395), (415, 416, 387, 388), (407, 408, 395, 396), (414, 415, 388, 389), (406, 407, 396, 397), (413, 414, 389, 390), (405, 406, 397, 398), (412, 413, 390, 391), (404, 405, 398, 399), (411, 412, 391, 392), (403, 404, 399, 400), (410, 411, 392, 393), (422, 421, 412, 411), (429, 428, 405, 404), (421, 420, 413, 412), (428, 427, 406, 405), (420, 419, 414, 413), (427, 426, 407, 406), (419, 418, 415, 414), (426, 425, 408, 407), (418, 417, 416, 415), (425, 424, 409, 408), (100, 431, 402), (417, 146, 416), (424, 423, 410, 409), (431, 430, 403, 402), (423, 422, 411, 410), (430, 429, 404, 403), (435, 436, 427, 428), (442, 480, 420, 421), (434, 435, 428, 429), (441, 442, 421, 422), (433, 434, 429, 430), (440, 441, 422, 423), (432, 433, 430, 431), (439, 440, 423, 424), (481, 146, 417), (100, 432, 431), (438, 439, 424, 425), (444, 481, 417, 418), (437, 438, 425, 426), (443, 444, 418, 419), (436, 437, 426, 427), (480, 443, 419, 420), (452, 451, 466, 467), (100, 459, 474), (451, 450, 465, 466), (450, 460, 475, 465), (460, 461, 476, 475), (461, 462, 477, 476), (456, 455, 470, 471), (455, 454, 469, 470), (462, 463, 478, 477), (457, 456, 471, 472), (454, 453, 468, 469), (463, 464, 479, 478), (458, 457, 472, 473), (453, 452, 467, 468), (464, 146, 479), (459, 458, 473, 474), (471, 470, 436, 435), (466, 465, 441, 440), (472, 471, 435, 434), (465, 475, 442, 441), (473, 472, 434, 433), (475, 476, 480, 442), (474, 473, 433, 432), (476, 477, 443, 480), (470, 469, 437, 436), (100, 474, 432), (477, 478, 444, 443), (469, 468, 438, 437), (478, 479, 481, 444), (468, 467, 439, 438), (479, 146, 481), (467, 466, 440, 439)])
me_sphere_003.polygons.foreach_set('use_smooth', [True] * 512)
_uv = me_sphere_003.uv_layers.new(name='UVMap')
_uv.uv.foreach_set('vector', [0.8438, 0.6875, 0.8438, 0.75, 0.8125, 0.75, 0.8125, 0.6875, 0.8438, 0.25, 0.8438, 0.3125, 0.8125, 0.3125, 0.8125, 0.25, 0.8438, 0.75, 0.8438, 0.8125, 0.8125, 0.8125, 0.8125, 0.75, 0.8438, 0.3125, 0.8438, 0.375, 0.8125, 0.375, 0.8125, 0.3125, 0.8438, 0.8125, 0.8438, 0.875, 0.8125, 0.875, 0.8125, 0.8125, 0.8438, 0.375, 0.8438, 0.4375, 0.8125, 0.4375, 0.8125, 0.375, 0.8438, 0.875, 0.8438, 0.9375, 0.8125, 0.9375, 0.8125, 0.875, 0.8438, 0.4375, 0.8437, 0.5, 0.8125, 0.5, 0.8125, 0.4375, 0.8281, 0.0, 0.8438, 0.0625, 0.8125, 0.0625, 0.8438, 0.9375, 0.8281, 1.0, 0.8125, 0.9375, 0.8437, 0.5, 0.8438, 0.5625, 0.8125, 0.5625, 0.8125, 0.5, 0.8438, 0.0625, 0.8438, 0.125, 0.8125, 0.125, 0.8125, 0.0625, 0.8438, 0.5625, 0.8438, 0.625, 0.8125, 0.625, 0.8125, 0.5625, 0.8438, 0.125, 0.8438, 0.1875, 0.8125, 0.1875, 0.8125, 0.125, 0.8438, 0.625, 0.8438, 0.6875, 0.8125, 0.6875, 0.8125, 0.625, 0.8438, 0.1875, 0.8438, 0.25, 0.8125, 0.25, 0.8125, 0.1875, 0.875, 0.0625, 0.875, 0.125, 0.8438, 0.125, 0.8438, 0.0625, 0.875, 0.5, 0.875, 0.5625, 0.8438, 0.5625, 0.8437, 0.5, 0.875, 0.9375, 0.8594, 1.0, 0.8438, 0.9375, 0.8594, 0.0, 0.875, 0.0625, 0.8438, 0.0625, 0.875, 0.4375, 0.875, 0.5, 0.8437, 0.5, 0.8438, 0.4375, 0.875, 0.875, 0.875, 0.9375, 0.8438, 0.9375, 0.8438, 0.875, 0.875, 0.375, 0.875, 0.4375, 0.8438, 0.4375, 0.8438, 0.375, 0.875, 0.8125, 0.875, 0.875, 0.8438, 0.875, 0.8438, 0.8125, 0.875, 0.3125, 0.875, 0.375, 0.8438, 0.375, 0.8438, 0.3125, 0.875, 0.75, 0.875, 0.8125, 0.8438, 0.8125, 0.8438, 0.75, 0.875, 0.25, 0.875, 0.3125, 0.8438, 0.3125, 0.8438, 0.25, 0.875, 0.6875, 0.875, 0.75, 0.8438, 0.75, 0.8438, 0.6875, 0.875, 0.1875, 0.875, 0.25, 0.8438, 0.25, 0.8438, 0.1875, 0.875, 0.625, 0.875, 0.6875, 0.8438, 0.6875, 0.8438, 0.625, 0.875, 0.125, 0.875, 0.1875, 0.8438, 0.1875, 0.8438, 0.125, 0.875, 0.5625, 0.875, 0.625, 0.8438, 0.625, 0.8438, 0.5625, 0.9062, 0.625, 0.9062, 0.6875, 0.875, 0.6875, 0.875, 0.625, 0.9062, 0.1875, 0.9062, 0.25, 0.875, 0.25, 0.875, 0.1875, 0.9062, 0.6875, 0.9062, 0.75, 0.875, 0.75, 0.875, 0.6875, 0.9062, 0.25, 0.9062, 0.3125, 0.875, 0.3125, 0.875, 0.25, 0.9062, 0.75, 0.9062, 0.8125, 0.875, 0.8125, 0.875, 0.75, 0.9062, 0.3125, 0.9062, 0.375, 0.875, 0.375, 0.875, 0.3125, 0.9062, 0.8125, 0.9062, 0.875, 0.875, 0.875, 0.875, 0.8125, 0.9062, 0.375, 0.9062, 0.4375, 0.875, 0.4375, 0.875, 0.375, 0.9062, 0.875, 0.9062, 0.9375, 0.875, 0.9375, 0.875, 0.875, 0.9062, 0.4375, 0.9062, 0.5, 0.875, 0.5, 0.875, 0.4375, 0.8906, 0.0, 0.9062, 0.0625, 0.875, 0.0625, 0.9062, 0.9375, 0.8906, 1.0, 0.875, 0.9375, 0.9062, 0.5, 0.9062, 0.5625, 0.875, 0.5625, 0.875, 0.5, 0.9062, 0.0625, 0.9062, 0.125, 0.875, 0.125, 0.875, 0.0625, 0.9062, 0.5625, 0.9062, 0.625, 0.875, 0.625, 0.875, 0.5625, 0.9062, 0.125, 0.9062, 0.1875, 0.875, 0.1875, 0.875, 0.125, 0.9375, 0.5625, 0.9375, 0.625, 0.9062, 0.625, 0.9062, 0.5625, 0.9375, 0.0625, 0.9375, 0.125, 0.9062, 0.125, 0.9062, 0.0625, 0.9375, 0.5, 0.9375, 0.5625, 0.9062, 0.5625, 0.9062, 0.5, 0.9375, 0.9375, 0.9219, 1.0, 0.9062, 0.9375, 0.9219, 0.0, 0.9375, 0.0625, 0.9062, 0.0625, 0.9375, 0.4375, 0.9375, 0.5, 0.9062, 0.5, 0.9062, 0.4375, 0.9375, 0.875, 0.9375, 0.9375, 0.9062, 0.9375, 0.9062, 0.875, 0.9375, 0.375, 0.9375, 0.4375, 0.9062, 0.4375, 0.9062, 0.375, 0.9375, 0.8125, 0.9375, 0.875, 0.9062, 0.875, 0.9062, 0.8125, 0.9375, 0.3125, 0.9375, 0.375, 0.9062, 0.375, 0.9062, 0.3125, 0.9375, 0.75, 0.9375, 0.8125, 0.9062, 0.8125, 0.9062, 0.75, 0.9375, 0.25, 0.9375, 0.3125, 0.9062, 0.3125, 0.9062, 0.25, 0.9375, 0.6875, 0.9375, 0.75, 0.9062, 0.75, 0.9062, 0.6875, 0.9375, 0.1875, 0.9375, 0.25, 0.9062, 0.25, 0.9062, 0.1875, 0.9375, 0.625, 0.9375, 0.6875, 0.9062, 0.6875, 0.9062, 0.625, 0.9375, 0.125, 0.9375, 0.1875, 0.9062, 0.1875, 0.9062, 0.125, 0.9688, 0.125, 0.9688, 0.1875, 0.9375, 0.1875, 0.9375, 0.125, 0.9688, 0.625, 0.9688, 0.6875, 0.9375, 0.6875, 0.9375, 0.625, 0.9688, 0.1875, 0.9688, 0.25, 0.9375, 0.25, 0.9375, 0.1875, 0.9688, 0.6875, 0.9688, 0.75, 0.9375, 0.75, 0.9375, 0.6875, 0.9688, 0.25, 0.9688, 0.3125, 0.9375, 0.3125, 0.9375, 0.25, 0.9688, 0.75, 0.9688, 0.8125, 0.9375, 0.8125, 0.9375, 0.75, 0.9688, 0.3125, 0.9687, 0.375, 0.9375, 0.375, 0.9375, 0.3125, 0.9688, 0.8125, 0.9688, 0.875, 0.9375, 0.875, 0.9375, 0.8125, 0.9687, 0.375, 0.9688, 0.4375, 0.9375, 0.4375, 0.9375, 0.375, 0.9688, 0.875, 0.9688, 0.9375, 0.9375, 0.9375, 0.9375, 0.875, 0.9688, 0.4375, 0.9687, 0.5, 0.9375, 0.5, 0.9375, 0.4375, 0.9531, 0.0, 0.9688, 0.0625, 0.9375, 0.0625, 0.9688, 0.9375, 0.9531, 1.0, 0.9375, 0.9375, 0.9687, 0.5, 0.9688, 0.5625, 0.9375, 0.5625, 0.9375, 0.5, 0.9688, 0.0625, 0.9688, 0.125, 0.9375, 0.125, 0.9375, 0.0625, 0.9688, 0.5625, 0.9688, 0.625, 0.9375, 0.625, 0.9375, 0.5625, 1.0, 0.125, 1.0, 0.1875, 0.9688, 0.1875, 0.9688, 0.125, 1.0, 0.5625, 1.0, 0.625, 0.9688, 0.625, 0.9688, 0.5625, 1.0, 0.0625, 1.0, 0.125, 0.9688, 0.125, 0.9688, 0.0625, 1.0, 0.5, 1.0, 0.5625, 0.9688, 0.5625, 0.9687, 0.5, 1.0, 0.9375, 0.9844, 1.0, 0.9688, 0.9375, 0.9844, 0.0, 1.0, 0.0625, 0.9688, 0.0625, 1.0, 0.4375, 1.0, 0.5, 0.9687, 0.5, 0.9688, 0.4375, 1.0, 0.875, 1.0, 0.9375, 0.9688, 0.9375, 0.9688, 0.875, 1.0, 0.375, 1.0, 0.4375, 0.9688, 0.4375, 0.9687, 0.375, 1.0, 0.8125, 1.0, 0.875, 0.9688, 0.875, 0.9688, 0.8125, 1.0, 0.3125, 1.0, 0.375, 0.9687, 0.375, 0.9688, 0.3125, 1.0, 0.75, 1.0, 0.8125, 0.9688, 0.8125, 0.9688, 0.75, 1.0, 0.25, 1.0, 0.3125, 0.9688, 0.3125, 0.9688, 0.25, 1.0, 0.6875, 1.0, 0.75, 0.9688, 0.75, 0.9688, 0.6875, 1.0, 0.1875, 1.0, 0.25, 0.9688, 0.25, 0.9688, 0.1875, 1.0, 0.625, 1.0, 0.6875, 0.9688, 0.6875, 0.9688, 0.625, 0.03125, 0.5625, 0.03125, 0.625, 0.0, 0.625, 0.0, 0.5625, 0.03125, 0.125, 0.03125, 0.1875, 0.0, 0.1875, 2.98e-08, 0.125, 0.03125, 0.625, 0.03125, 0.6875, 2.98e-08, 0.6875, 0.0, 0.625, 0.03125, 0.1875, 0.03125, 0.25, 2.98e-08, 0.25, 0.0, 0.1875, 0.03125, 0.6875, 0.03125, 0.75, 2.98e-08, 0.75, 2.98e-08, 0.6875, 0.03125, 0.25, 0.03125, 0.3125, 2.98e-08, 0.3125, 2.98e-08, 0.25, 0.03125, 0.75, 0.03125, 0.8125, 0.0, 0.8125, 2.98e-08, 0.75, 0.03125, 0.3125, 0.03125, 0.375, 0.0, 0.375, 2.98e-08, 0.3125, 0.03125, 0.8125, 0.03125, 0.875, 2.98e-08, 0.875, 0.0, 0.8125, 0.03125, 0.375, 0.03125, 0.4375, 0.0, 0.4375, 0.0, 0.375, 0.03125, 0.875, 0.03125, 0.9375, 8.941e-08, 0.9375, 2.98e-08, 0.875, 0.03125, 0.4375, 0.03125, 0.5, 0.0, 0.5, 0.0, 0.4375, 0.01563, 0.0, 0.03125, 0.0625, 8.941e-08, 0.0625, 0.03125, 0.9375, 0.01563, 1.0, 8.941e-08, 0.9375, 0.03125, 0.5, 0.03125, 0.5625, 0.0, 0.5625, 0.0, 0.5, 0.03125, 0.0625, 0.03125, 0.125, 2.98e-08, 0.125, 8.941e-08, 0.0625, 0.0625, 0.625, 0.0625, 0.6875, 0.03125, 0.6875, 0.03125, 0.625, 0.0625, 0.125, 0.0625, 0.1875, 0.03125, 0.1875, 0.03125, 0.125, 0.0625, 0.5625, 0.0625, 0.625, 0.03125, 0.625, 0.03125, 0.5625, 0.0625, 0.0625, 0.0625, 0.125, 0.03125, 0.125, 0.03125, 0.0625, 0.0625, 0.5, 0.0625, 0.5625, 0.03125, 0.5625, 0.03125, 0.5, 0.0625, 0.9375, 0.04688, 1.0, 0.03125, 0.9375, 0.04688, 0.0, 0.0625, 0.0625, 0.03125, 0.0625, 0.0625, 0.4375, 0.0625, 0.5, 0.03125, 0.5, 0.03125, 0.4375, 0.0625, 0.875, 0.0625, 0.9375, 0.03125, 0.9375, 0.03125, 0.875, 0.0625, 0.375, 0.0625, 0.4375, 0.03125, 0.4375, 0.03125, 0.375, 0.0625, 0.8125, 0.0625, 0.875, 0.03125, 0.875, 0.03125, 0.8125, 0.0625, 0.3125, 0.0625, 0.375, 0.03125, 0.375, 0.03125, 0.3125, 0.0625, 0.75, 0.0625, 0.8125, 0.03125, 0.8125, 0.03125, 0.75, 0.0625, 0.25, 0.0625, 0.3125, 0.03125, 0.3125, 0.03125, 0.25, 0.0625, 0.6875, 0.0625, 0.75, 0.03125, 0.75, 0.03125, 0.6875, 0.0625, 0.1875, 0.0625, 0.25, 0.03125, 0.25, 0.03125, 0.1875, 0.09375, 0.0625, 0.09375, 0.125, 0.0625, 0.125, 0.0625, 0.0625, 0.09375, 0.5625, 0.09375, 0.625, 0.0625, 0.625, 0.0625, 0.5625, 0.09375, 0.125, 0.09375, 0.1875, 0.0625, 0.1875, 0.0625, 0.125, 0.09375, 0.625, 0.09375, 0.6875, 0.0625, 0.6875, 0.0625, 0.625, 0.09375, 0.1875, 0.09375, 0.25, 0.0625, 0.25, 0.0625, 0.1875, 0.09375, 0.6875, 0.09375, 0.75, 0.0625, 0.75, 0.0625, 0.6875, 0.09375, 0.25, 0.09375, 0.3125, 0.0625, 0.3125, 0.0625, 0.25, 0.09375, 0.75, 0.09375, 0.8125, 0.0625, 0.8125, 0.0625, 0.75, 0.09375, 0.3125, 0.09375, 0.375, 0.0625, 0.375, 0.0625, 0.3125, 0.09375, 0.8125, 0.09375, 0.875, 0.0625, 0.875, 0.0625, 0.8125, 0.09375, 0.375, 0.09375, 0.4375, 0.0625, 0.4375, 0.0625, 0.375, 0.09375, 0.875, 0.09375, 0.9375, 0.0625, 0.9375, 0.0625, 0.875, 0.09375, 0.4375, 0.09375, 0.5, 0.0625, 0.5, 0.0625, 0.4375, 0.07813, 0.0, 0.09375, 0.0625, 0.0625, 0.0625, 0.09375, 0.9375, 0.07813, 1.0, 0.0625, 0.9375, 0.09375, 0.5, 0.09375, 0.5625, 0.0625, 0.5625, 0.0625, 0.5, 0.125, 0.1875, 0.125, 0.25, 0.09375, 0.25, 0.09375, 0.1875, 0.125, 0.625, 0.125, 0.6875, 0.09375, 0.6875, 0.09375, 0.625, 0.125, 0.125, 0.125, 0.1875, 0.09375, 0.1875, 0.09375, 0.125, 0.125, 0.5625, 0.125, 0.625, 0.09375, 0.625, 0.09375, 0.5625, 0.125, 0.0625, 0.125, 0.125, 0.09375, 0.125, 0.09375, 0.0625, 0.125, 0.5, 0.125, 0.5625, 0.09375, 0.5625, 0.09375, 0.5, 0.125, 0.9375, 0.1094, 1.0, 0.09375, 0.9375, 0.1094, 0.0, 0.125, 0.0625, 0.09375, 0.0625, 0.125, 0.4375, 0.125, 0.5, 0.09375, 0.5, 0.09375, 0.4375, 0.125, 0.875, 0.125, 0.9375, 0.09375, 0.9375, 0.09375, 0.875, 0.125, 0.375, 0.125, 0.4375, 0.09375, 0.4375, 0.09375, 0.375, 0.125, 0.8125, 0.125, 0.875, 0.09375, 0.875, 0.09375, 0.8125, 0.125, 0.3125, 0.125, 0.375, 0.09375, 0.375, 0.09375, 0.3125, 0.125, 0.75, 0.125, 0.8125, 0.09375, 0.8125, 0.09375, 0.75, 0.125, 0.25, 0.125, 0.3125, 0.09375, 0.3125, 0.09375, 0.25, 0.125, 0.6875, 0.125, 0.75, 0.09375, 0.75, 0.09375, 0.6875, 0.1563, 0.9375, 0.1406, 1.0, 0.125, 0.9375, 0.1562, 0.5, 0.1562, 0.5625, 0.125, 0.5625, 0.125, 0.5, 0.1563, 0.0625, 0.1563, 0.125, 0.125, 0.125, 0.125, 0.0625, 0.1562, 0.5625, 0.1563, 0.625, 0.125, 0.625, 0.125, 0.5625, 0.1563, 0.125, 0.1562, 0.1875, 0.125, 0.1875, 0.125, 0.125, 0.1563, 0.625, 0.1563, 0.6875, 0.125, 0.6875, 0.125, 0.625, 0.1562, 0.1875, 0.1563, 0.25, 0.125, 0.25, 0.125, 0.1875, 0.1563, 0.6875, 0.1563, 0.75, 0.125, 0.75, 0.125, 0.6875, 0.1563, 0.25, 0.1563, 0.3125, 0.125, 0.3125, 0.125, 0.25, 0.1563, 0.75, 0.1562, 0.8125, 0.125, 0.8125, 0.125, 0.75, 0.1563, 0.3125, 0.1562, 0.375, 0.125, 0.375, 0.125, 0.3125, 0.1562, 0.8125, 0.1563, 0.875, 0.125, 0.875, 0.125, 0.8125, 0.1562, 0.375, 0.1562, 0.4375, 0.125, 0.4375, 0.125, 0.375, 0.1563, 0.875, 0.1563, 0.9375, 0.125, 0.9375, 0.125, 0.875, 0.1562, 0.4375, 0.1562, 0.5, 0.125, 0.5, 0.125, 0.4375, 0.1406, 0.0, 0.1563, 0.0625, 0.125, 0.0625, 0.1875, 0.25, 0.1875, 0.3125, 0.1563, 0.3125, 0.1563, 0.25, 0.1875, 0.6875, 0.1875, 0.75, 0.1563, 0.75, 0.1563, 0.6875, 0.1875, 0.1875, 0.1875, 0.25, 0.1563, 0.25, 0.1562, 0.1875, 0.1875, 0.625, 0.1875, 0.6875, 0.1563, 0.6875, 0.1563, 0.625, 0.1875, 0.125, 0.1875, 0.1875, 0.1562, 0.1875, 0.1563, 0.125, 0.1875, 0.5625, 0.1875, 0.625, 0.1563, 0.625, 0.1562, 0.5625, 0.1875, 0.0625, 0.1875, 0.125, 0.1563, 0.125, 0.1563, 0.0625, 0.1875, 0.5, 0.1875, 0.5625, 0.1562, 0.5625, 0.1562, 0.5, 0.1875, 0.9375, 0.1719, 1.0, 0.1563, 0.9375, 0.1719, 0.0, 0.1875, 0.0625, 0.1563, 0.0625, 0.1875, 0.4375, 0.1875, 0.5, 0.1562, 0.5, 0.1562, 0.4375, 0.1875, 0.875, 0.1875, 0.9375, 0.1563, 0.9375, 0.1563, 0.875, 0.1875, 0.375, 0.1875, 0.4375, 0.1562, 0.4375, 0.1562, 0.375, 0.1875, 0.8125, 0.1875, 0.875, 0.1563, 0.875, 0.1562, 0.8125, 0.1875, 0.3125, 0.1875, 0.375, 0.1562, 0.375, 0.1563, 0.3125, 0.1875, 0.75, 0.1875, 0.8125, 0.1562, 0.8125, 0.1563, 0.75, 0.2188, 0.4375, 0.2187, 0.5, 0.1875, 0.5, 0.1875, 0.4375, 0.2031, 0.0, 0.2188, 0.0625, 0.1875, 0.0625, 0.2188, 0.9375, 0.2031, 1.0, 0.1875, 0.9375, 0.2187, 0.5, 0.2188, 0.5625, 0.1875, 0.5625, 0.1875, 0.5, 0.2188, 0.0625, 0.2188, 0.125, 0.1875, 0.125, 0.1875, 0.0625, 0.2188, 0.5625, 0.2188, 0.625, 0.1875, 0.625, 0.1875, 0.5625, 0.2188, 0.125, 0.2188, 0.1875, 0.1875, 0.1875, 0.1875, 0.125, 0.2188, 0.625, 0.2188, 0.6875, 0.1875, 0.6875, 0.1875, 0.625, 0.2188, 0.1875, 0.2188, 0.25, 0.1875, 0.25, 0.1875, 0.1875, 0.2188, 0.6875, 0.2188, 0.75, 0.1875, 0.75, 0.1875, 0.6875, 0.2188, 0.25, 0.2188, 0.3125, 0.1875, 0.3125, 0.1875, 0.25, 0.2188, 0.75, 0.2188, 0.8125, 0.1875, 0.8125, 0.1875, 0.75, 0.2188, 0.3125, 0.2188, 0.375, 0.1875, 0.375, 0.1875, 0.3125, 0.2188, 0.8125, 0.2188, 0.875, 0.1875, 0.875, 0.1875, 0.8125, 0.2188, 0.375, 0.2188, 0.4375, 0.1875, 0.4375, 0.1875, 0.375, 0.2188, 0.875, 0.2188, 0.9375, 0.1875, 0.9375, 0.1875, 0.875, 0.25, 0.75, 0.25, 0.8125, 0.2188, 0.8125, 0.2188, 0.75, 0.25, 0.25, 0.25, 0.3125, 0.2188, 0.3125, 0.2188, 0.25, 0.25, 0.6875, 0.25, 0.75, 0.2188, 0.75, 0.2188, 0.6875, 0.25, 0.1875, 0.25, 0.25, 0.2188, 0.25, 0.2188, 0.1875, 0.25, 0.625, 0.25, 0.6875, 0.2188, 0.6875, 0.2188, 0.625, 0.25, 0.125, 0.25, 0.1875, 0.2188, 0.1875, 0.2188, 0.125, 0.25, 0.5625, 0.25, 0.625, 0.2188, 0.625, 0.2188, 0.5625, 0.25, 0.0625, 0.25, 0.125, 0.2188, 0.125, 0.2188, 0.0625, 0.25, 0.5, 0.25, 0.5625, 0.2188, 0.5625, 0.2187, 0.5, 0.25, 0.9375, 0.2344, 1.0, 0.2188, 0.9375, 0.2344, 0.0, 0.25, 0.0625, 0.2188, 0.0625, 0.25, 0.4375, 0.25, 0.5, 0.2187, 0.5, 0.2188, 0.4375, 0.25, 0.875, 0.25, 0.9375, 0.2188, 0.9375, 0.2188, 0.875, 0.25, 0.375, 0.25, 0.4375, 0.2188, 0.4375, 0.2188, 0.375, 0.25, 0.8125, 0.25, 0.875, 0.2188, 0.875, 0.2188, 0.8125, 0.25, 0.3125, 0.25, 0.375, 0.2188, 0.375, 0.2188, 0.3125, 0.2812, 0.875, 0.2812, 0.9375, 0.25, 0.9375, 0.25, 0.875, 0.2812, 0.4375, 0.2812, 0.5, 0.25, 0.5, 0.25, 0.4375, 0.2656, 0.0, 0.2812, 0.0625, 0.25, 0.0625, 0.2812, 0.9375, 0.2656, 1.0, 0.25, 0.9375, 0.2812, 0.5, 0.2812, 0.5625, 0.25, 0.5625, 0.25, 0.5, 0.2812, 0.0625, 0.2812, 0.125, 0.25, 0.125, 0.25, 0.0625, 0.2812, 0.5625, 0.2812, 0.625, 0.25, 0.625, 0.25, 0.5625, 0.2812, 0.125, 0.2812, 0.1875, 0.25, 0.1875, 0.25, 0.125, 0.2812, 0.625, 0.2812, 0.6875, 0.25, 0.6875, 0.25, 0.625, 0.2812, 0.1875, 0.2812, 0.25, 0.25, 0.25, 0.25, 0.1875, 0.2812, 0.6875, 0.2812, 0.75, 0.25, 0.75, 0.25, 0.6875, 0.2812, 0.25, 0.2812, 0.3125, 0.25, 0.3125, 0.25, 0.25, 0.2812, 0.75, 0.2812, 0.8125, 0.25, 0.8125, 0.25, 0.75, 0.2812, 0.3125, 0.2812, 0.375, 0.25, 0.375, 0.25, 0.3125, 0.2812, 0.8125, 0.2812, 0.875, 0.25, 0.875, 0.25, 0.8125, 0.2812, 0.375, 0.2812, 0.4375, 0.25, 0.4375, 0.25, 0.375, 0.3125, 0.3125, 0.3125, 0.375, 0.2812, 0.375, 0.2812, 0.3125, 0.3125, 0.75, 0.3125, 0.8125, 0.2812, 0.8125, 0.2812, 0.75, 0.3125, 0.25, 0.3125, 0.3125, 0.2812, 0.3125, 0.2812, 0.25, 0.3125, 0.6875, 0.3125, 0.75, 0.2812, 0.75, 0.2812, 0.6875, 0.3125, 0.1875, 0.3125, 0.25, 0.2812, 0.25, 0.2812, 0.1875, 0.3125, 0.625, 0.3125, 0.6875, 0.2812, 0.6875, 0.2812, 0.625, 0.3125, 0.125, 0.3125, 0.1875, 0.2812, 0.1875, 0.2812, 0.125, 0.3125, 0.5625, 0.3125, 0.625, 0.2812, 0.625, 0.2812, 0.5625, 0.3125, 0.0625, 0.3125, 0.125, 0.2812, 0.125, 0.2812, 0.0625, 0.3125, 0.5, 0.3125, 0.5625, 0.2812, 0.5625, 0.2812, 0.5, 0.3125, 0.9375, 0.2969, 1.0, 0.2812, 0.9375, 0.2969, 0.0, 0.3125, 0.0625, 0.2812, 0.0625, 0.3125, 0.4375, 0.3125, 0.5, 0.2812, 0.5, 0.2812, 0.4375, 0.3125, 0.875, 0.3125, 0.9375, 0.2812, 0.9375, 0.2812, 0.875, 0.3125, 0.375, 0.3125, 0.4375, 0.2812, 0.4375, 0.2812, 0.375, 0.3125, 0.8125, 0.3125, 0.875, 0.2812, 0.875, 0.2812, 0.8125, 0.3438, 0.375, 0.3438, 0.4375, 0.3125, 0.4375, 0.3125, 0.375, 0.3438, 0.875, 0.3437, 0.9375, 0.3125, 0.9375, 0.3125, 0.875, 0.3438, 0.4375, 0.3437, 0.5, 0.3125, 0.5, 0.3125, 0.4375, 0.3281, 0.0, 0.3437, 0.0625, 0.3125, 0.0625, 0.3437, 0.9375, 0.3281, 1.0, 0.3125, 0.9375, 0.3437, 0.5, 0.3438, 0.5625, 0.3125, 0.5625, 0.3125, 0.5, 0.3437, 0.0625, 0.3438, 0.125, 0.3125, 0.125, 0.3125, 0.0625, 0.3438, 0.5625, 0.3438, 0.625, 0.3125, 0.625, 0.3125, 0.5625, 0.3438, 0.125, 0.3438, 0.1875, 0.3125, 0.1875, 0.3125, 0.125, 0.3438, 0.625, 0.3438, 0.6875, 0.3125, 0.6875, 0.3125, 0.625, 0.3438, 0.1875, 0.3438, 0.25, 0.3125, 0.25, 0.3125, 0.1875, 0.3438, 0.6875, 0.3438, 0.75, 0.3125, 0.75, 0.3125, 0.6875, 0.3438, 0.25, 0.3438, 0.3125, 0.3125, 0.3125, 0.3125, 0.25, 0.3438, 0.75, 0.3438, 0.8125, 0.3125, 0.8125, 0.3125, 0.75, 0.3438, 0.3125, 0.3438, 0.375, 0.3125, 0.375, 0.3125, 0.3125, 0.3438, 0.8125, 0.3438, 0.875, 0.3125, 0.875, 0.3125, 0.8125, 0.375, 0.8125, 0.375, 0.875, 0.3438, 0.875, 0.3438, 0.8125, 0.375, 0.3125, 0.375, 0.375, 0.3438, 0.375, 0.3438, 0.3125, 0.375, 0.75, 0.375, 0.8125, 0.3438, 0.8125, 0.3438, 0.75, 0.375, 0.25, 0.375, 0.3125, 0.3438, 0.3125, 0.3438, 0.25, 0.375, 0.6875, 0.375, 0.75, 0.3438, 0.75, 0.3438, 0.6875, 0.375, 0.1875, 0.375, 0.25, 0.3438, 0.25, 0.3438, 0.1875, 0.375, 0.625, 0.375, 0.6875, 0.3438, 0.6875, 0.3438, 0.625, 0.375, 0.125, 0.375, 0.1875, 0.3438, 0.1875, 0.3438, 0.125, 0.375, 0.5625, 0.375, 0.625, 0.3438, 0.625, 0.3438, 0.5625, 0.375, 0.0625, 0.375, 0.125, 0.3438, 0.125, 0.3437, 0.0625, 0.375, 0.5, 0.375, 0.5625, 0.3438, 0.5625, 0.3437, 0.5, 0.375, 0.9375, 0.3594, 1.0, 0.3437, 0.9375, 0.3594, 0.0, 0.375, 0.0625, 0.3437, 0.0625, 0.375, 0.4375, 0.375, 0.5, 0.3437, 0.5, 0.3438, 0.4375, 0.375, 0.875, 0.375, 0.9375, 0.3437, 0.9375, 0.3438, 0.875, 0.375, 0.375, 0.375, 0.4375, 0.3438, 0.4375, 0.3438, 0.375, 0.4062, 0.8125, 0.4062, 0.875, 0.375, 0.875, 0.375, 0.8125, 0.4062, 0.375, 0.4062, 0.4375, 0.375, 0.4375, 0.375, 0.375, 0.4062, 0.875, 0.4062, 0.9375, 0.375, 0.9375, 0.375, 0.875, 0.4062, 0.4375, 0.4062, 0.5, 0.375, 0.5, 0.375, 0.4375, 0.3906, 0.0, 0.4062, 0.0625, 0.375, 0.0625, 0.4062, 0.9375, 0.3906, 1.0, 0.375, 0.9375, 0.4062, 0.5, 0.4062, 0.5625, 0.375, 0.5625, 0.375, 0.5, 0.4062, 0.0625, 0.4062, 0.125, 0.375, 0.125, 0.375, 0.0625, 0.4062, 0.5625, 0.4062, 0.625, 0.375, 0.625, 0.375, 0.5625, 0.4062, 0.125, 0.4062, 0.1875, 0.375, 0.1875, 0.375, 0.125, 0.4062, 0.625, 0.4062, 0.6875, 0.375, 0.6875, 0.375, 0.625, 0.4062, 0.1875, 0.4062, 0.25, 0.375, 0.25, 0.375, 0.1875, 0.4062, 0.6875, 0.4062, 0.75, 0.375, 0.75, 0.375, 0.6875, 0.4062, 0.25, 0.4062, 0.3125, 0.375, 0.3125, 0.375, 0.25, 0.4062, 0.75, 0.4062, 0.8125, 0.375, 0.8125, 0.375, 0.75, 0.4062, 0.3125, 0.4062, 0.375, 0.375, 0.375, 0.375, 0.3125, 0.4375, 0.375, 0.4375, 0.4375, 0.4062, 0.4375, 0.4062, 0.375, 0.4375, 0.8125, 0.4375, 0.875, 0.4062, 0.875, 0.4062, 0.8125, 0.4375, 0.3125, 0.4375, 0.375, 0.4062, 0.375, 0.4062, 0.3125, 0.4375, 0.75, 0.4375, 0.8125, 0.4062, 0.8125, 0.4062, 0.75, 0.4375, 0.25, 0.4375, 0.3125, 0.4062, 0.3125, 0.4062, 0.25, 0.4375, 0.6875, 0.4375, 0.75, 0.4062, 0.75, 0.4062, 0.6875, 0.4375, 0.1875, 0.4375, 0.25, 0.4062, 0.25, 0.4062, 0.1875, 0.4375, 0.625, 0.4375, 0.6875, 0.4062, 0.6875, 0.4062, 0.625, 0.4375, 0.125, 0.4375, 0.1875, 0.4062, 0.1875, 0.4062, 0.125, 0.4375, 0.5625, 0.4375, 0.625, 0.4062, 0.625, 0.4062, 0.5625, 0.4375, 0.0625, 0.4375, 0.125, 0.4062, 0.125, 0.4062, 0.0625, 0.4375, 0.5, 0.4375, 0.5625, 0.4062, 0.5625, 0.4062, 0.5, 0.4375, 0.9375, 0.4219, 1.0, 0.4062, 0.9375, 0.4219, 0.0, 0.4375, 0.0625, 0.4062, 0.0625, 0.4375, 0.4375, 0.4375, 0.5, 0.4062, 0.5, 0.4062, 0.4375, 0.4375, 0.875, 0.4375, 0.9375, 0.4062, 0.9375, 0.4062, 0.875, 0.4688, 0.75, 0.4687, 0.8125, 0.4375, 0.8125, 0.4375, 0.75, 0.4687, 0.3125, 0.4687, 0.375, 0.4375, 0.375, 0.4375, 0.3125, 0.4687, 0.8125, 0.4687, 0.875, 0.4375, 0.875, 0.4375, 0.8125, 0.4687, 0.375, 0.4688, 0.4375, 0.4375, 0.4375, 0.4375, 0.375, 0.4687, 0.875, 0.4687, 0.9375, 0.4375, 0.9375, 0.4375, 0.875, 0.4688, 0.4375, 0.4687, 0.5, 0.4375, 0.5, 0.4375, 0.4375, 0.4531, 0.0, 0.4687, 0.0625, 0.4375, 0.0625, 0.4687, 0.9375, 0.4531, 1.0, 0.4375, 0.9375, 0.4687, 0.5, 0.4688, 0.5625, 0.4375, 0.5625, 0.4375, 0.5, 0.4687, 0.0625, 0.4687, 0.125, 0.4375, 0.125, 0.4375, 0.0625, 0.4688, 0.5625, 0.4688, 0.625, 0.4375, 0.625, 0.4375, 0.5625, 0.4687, 0.125, 0.4687, 0.1875, 0.4375, 0.1875, 0.4375, 0.125, 0.4688, 0.625, 0.4687, 0.6875, 0.4375, 0.6875, 0.4375, 0.625, 0.4687, 0.1875, 0.4688, 0.25, 0.4375, 0.25, 0.4375, 0.1875, 0.4687, 0.6875, 0.4688, 0.75, 0.4375, 0.75, 0.4375, 0.6875, 0.4688, 0.25, 0.4687, 0.3125, 0.4375, 0.3125, 0.4375, 0.25, 0.5, 0.4375, 0.5, 0.5, 0.4687, 0.5, 0.4688, 0.4375, 0.5, 0.875, 0.5, 0.9375, 0.4687, 0.9375, 0.4687, 0.875, 0.5, 0.375, 0.5, 0.4375, 0.4688, 0.4375, 0.4687, 0.375, 0.5, 0.8125, 0.5, 0.875, 0.4687, 0.875, 0.4687, 0.8125, 0.5, 0.3125, 0.5, 0.375, 0.4687, 0.375, 0.4687, 0.3125, 0.5, 0.75, 0.5, 0.8125, 0.4687, 0.8125, 0.4688, 0.75, 0.5, 0.25, 0.5, 0.3125, 0.4687, 0.3125, 0.4688, 0.25, 0.5, 0.6875, 0.5, 0.75, 0.4688, 0.75, 0.4687, 0.6875, 0.5, 0.1875, 0.5, 0.25, 0.4688, 0.25, 0.4687, 0.1875, 0.5, 0.625, 0.5, 0.6875, 0.4687, 0.6875, 0.4688, 0.625, 0.5, 0.125, 0.5, 0.1875, 0.4687, 0.1875, 0.4687, 0.125, 0.5, 0.5625, 0.5, 0.625, 0.4688, 0.625, 0.4688, 0.5625, 0.5, 0.0625, 0.5, 0.125, 0.4687, 0.125, 0.4687, 0.0625, 0.5, 0.5, 0.5, 0.5625, 0.4688, 0.5625, 0.4687, 0.5, 0.5, 0.9375, 0.4844, 1.0, 0.4687, 0.9375, 0.4844, 0.0, 0.5, 0.0625, 0.4687, 0.0625, 0.5312, 0.25, 0.5312, 0.3125, 0.5, 0.3125, 0.5, 0.25, 0.5312, 0.75, 0.5312, 0.8125, 0.5, 0.8125, 0.5, 0.75, 0.5312, 0.3125, 0.5312, 0.375, 0.5, 0.375, 0.5, 0.3125, 0.5312, 0.8125, 0.5312, 0.875, 0.5, 0.875, 0.5, 0.8125, 0.5312, 0.375, 0.5312, 0.4375, 0.5, 0.4375, 0.5, 0.375, 0.5312, 0.875, 0.5312, 0.9375, 0.5, 0.9375, 0.5, 0.875, 0.5312, 0.4375, 0.5312, 0.5, 0.5, 0.5, 0.5, 0.4375, 0.5156, 0.0, 0.5312, 0.0625, 0.5, 0.0625, 0.5312, 0.9375, 0.5156, 1.0, 0.5, 0.9375, 0.5312, 0.5, 0.5312, 0.5625, 0.5, 0.5625, 0.5, 0.5, 0.5312, 0.0625, 0.5312, 0.125, 0.5, 0.125, 0.5, 0.0625, 0.5312, 0.5625, 0.5312, 0.625, 0.5, 0.625, 0.5, 0.5625, 0.5312, 0.125, 0.5312, 0.1875, 0.5, 0.1875, 0.5, 0.125, 0.5312, 0.625, 0.5312, 0.6875, 0.5, 0.6875, 0.5, 0.625, 0.5312, 0.1875, 0.5312, 0.25, 0.5, 0.25, 0.5, 0.1875, 0.5312, 0.6875, 0.5312, 0.75, 0.5, 0.75, 0.5, 0.6875, 0.5625, 0.9375, 0.5469, 1.0, 0.5312, 0.9375, 0.5469, 0.0, 0.5625, 0.0625, 0.5312, 0.0625, 0.5625, 0.4375, 0.5625, 0.5, 0.5312, 0.5, 0.5312, 0.4375, 0.5625, 0.875, 0.5625, 0.9375, 0.5312, 0.9375, 0.5312, 0.875, 0.5625, 0.375, 0.5625, 0.4375, 0.5312, 0.4375, 0.5312, 0.375, 0.5625, 0.8125, 0.5625, 0.875, 0.5312, 0.875, 0.5312, 0.8125, 0.5625, 0.3125, 0.5625, 0.375, 0.5312, 0.375, 0.5312, 0.3125, 0.5625, 0.75, 0.5625, 0.8125, 0.5312, 0.8125, 0.5312, 0.75, 0.5625, 0.25, 0.5625, 0.3125, 0.5312, 0.3125, 0.5312, 0.25, 0.5625, 0.6875, 0.5625, 0.75, 0.5312, 0.75, 0.5312, 0.6875, 0.5625, 0.1875, 0.5625, 0.25, 0.5312, 0.25, 0.5312, 0.1875, 0.5625, 0.625, 0.5625, 0.6875, 0.5312, 0.6875, 0.5312, 0.625, 0.5625, 0.125, 0.5625, 0.1875, 0.5312, 0.1875, 0.5312, 0.125, 0.5625, 0.5625, 0.5625, 0.625, 0.5312, 0.625, 0.5312, 0.5625, 0.5625, 0.0625, 0.5625, 0.125, 0.5312, 0.125, 0.5312, 0.0625, 0.5625, 0.5, 0.5625, 0.5625, 0.5312, 0.5625, 0.5312, 0.5, 0.5938, 0.6875, 0.5938, 0.75, 0.5625, 0.75, 0.5625, 0.6875, 0.5938, 0.25, 0.5938, 0.3125, 0.5625, 0.3125, 0.5625, 0.25, 0.5938, 0.75, 0.5938, 0.8125, 0.5625, 0.8125, 0.5625, 0.75, 0.5938, 0.3125, 0.5938, 0.375, 0.5625, 0.375, 0.5625, 0.3125, 0.5938, 0.8125, 0.5937, 0.875, 0.5625, 0.875, 0.5625, 0.8125, 0.5938, 0.375, 0.5938, 0.4375, 0.5625, 0.4375, 0.5625, 0.375, 0.5937, 0.875, 0.5937, 0.9375, 0.5625, 0.9375, 0.5625, 0.875, 0.5938, 0.4375, 0.5938, 0.5, 0.5625, 0.5, 0.5625, 0.4375, 0.5781, 0.0, 0.5937, 0.0625, 0.5625, 0.0625, 0.5937, 0.9375, 0.5781, 1.0, 0.5625, 0.9375, 0.5938, 0.5, 0.5938, 0.5625, 0.5625, 0.5625, 0.5625, 0.5, 0.5937, 0.0625, 0.5938, 0.125, 0.5625, 0.125, 0.5625, 0.0625, 0.5938, 0.5625, 0.5938, 0.625, 0.5625, 0.625, 0.5625, 0.5625, 0.5938, 0.125, 0.5938, 0.1875, 0.5625, 0.1875, 0.5625, 0.125, 0.5938, 0.625, 0.5938, 0.6875, 0.5625, 0.6875, 0.5625, 0.625, 0.5938, 0.1875, 0.5938, 0.25, 0.5625, 0.25, 0.5625, 0.1875, 0.625, 0.5, 0.625, 0.5625, 0.5938, 0.5625, 0.5938, 0.5, 0.625, 0.9375, 0.6094, 1.0, 0.5937, 0.9375, 0.6094, 0.0, 0.625, 0.0625, 0.5937, 0.0625, 0.625, 0.4375, 0.625, 0.5, 0.5938, 0.5, 0.5938, 0.4375, 0.625, 0.875, 0.625, 0.9375, 0.5937, 0.9375, 0.5937, 0.875, 0.625, 0.375, 0.625, 0.4375, 0.5938, 0.4375, 0.5938, 0.375, 0.625, 0.8125, 0.625, 0.875, 0.5937, 0.875, 0.5938, 0.8125, 0.625, 0.3125, 0.625, 0.375, 0.5938, 0.375, 0.5938, 0.3125, 0.625, 0.75, 0.625, 0.8125, 0.5938, 0.8125, 0.5938, 0.75, 0.625, 0.25, 0.625, 0.3125, 0.5938, 0.3125, 0.5938, 0.25, 0.625, 0.6875, 0.625, 0.75, 0.5938, 0.75, 0.5938, 0.6875, 0.625, 0.1875, 0.625, 0.25, 0.5938, 0.25, 0.5938, 0.1875, 0.625, 0.625, 0.625, 0.6875, 0.5938, 0.6875, 0.5938, 0.625, 0.625, 0.125, 0.625, 0.1875, 0.5938, 0.1875, 0.5938, 0.125, 0.625, 0.5625, 0.625, 0.625, 0.5938, 0.625, 0.5938, 0.5625, 0.625, 0.0625, 0.625, 0.125, 0.5938, 0.125, 0.5937, 0.0625, 0.6562, 0.1875, 0.6562, 0.25, 0.625, 0.25, 0.625, 0.1875, 0.6562, 0.6875, 0.6562, 0.75, 0.625, 0.75, 0.625, 0.6875, 0.6562, 0.25, 0.6562, 0.3125, 0.625, 0.3125, 0.625, 0.25, 0.6562, 0.75, 0.6562, 0.8125, 0.625, 0.8125, 0.625, 0.75, 0.6562, 0.3125, 0.6562, 0.375, 0.625, 0.375, 0.625, 0.3125, 0.6562, 0.8125, 0.6562, 0.875, 0.625, 0.875, 0.625, 0.8125, 0.6562, 0.375, 0.6562, 0.4375, 0.625, 0.4375, 0.625, 0.375, 0.6562, 0.875, 0.6562, 0.9375, 0.625, 0.9375, 0.625, 0.875, 0.6562, 0.4375, 0.6562, 0.5, 0.625, 0.5, 0.625, 0.4375, 0.6406, 0.0, 0.6562, 0.0625, 0.625, 0.0625, 0.6562, 0.9375, 0.6406, 1.0, 0.625, 0.9375, 0.6562, 0.5, 0.6562, 0.5625, 0.625, 0.5625, 0.625, 0.5, 0.6562, 0.0625, 0.6562, 0.125, 0.625, 0.125, 0.625, 0.0625, 0.6562, 0.5625, 0.6562, 0.625, 0.625, 0.625, 0.625, 0.5625, 0.6562, 0.125, 0.6562, 0.1875, 0.625, 0.1875, 0.625, 0.125, 0.6562, 0.625, 0.6562, 0.6875, 0.625, 0.6875, 0.625, 0.625, 0.6875, 0.0625, 0.6875, 0.125, 0.6562, 0.125, 0.6562, 0.0625, 0.6875, 0.5, 0.6875, 0.5625, 0.6562, 0.5625, 0.6562, 0.5, 0.6875, 0.9375, 0.6719, 1.0, 0.6562, 0.9375, 0.6719, 0.0, 0.6875, 0.0625, 0.6562, 0.0625, 0.6875, 0.4375, 0.6875, 0.5, 0.6562, 0.5, 0.6562, 0.4375, 0.6875, 0.875, 0.6875, 0.9375, 0.6562, 0.9375, 0.6562, 0.875, 0.6875, 0.375, 0.6875, 0.4375, 0.6562, 0.4375, 0.6562, 0.375, 0.6875, 0.8125, 0.6875, 0.875, 0.6562, 0.875, 0.6562, 0.8125, 0.6875, 0.3125, 0.6875, 0.375, 0.6562, 0.375, 0.6562, 0.3125, 0.6875, 0.75, 0.6875, 0.8125, 0.6562, 0.8125, 0.6562, 0.75, 0.6875, 0.25, 0.6875, 0.3125, 0.6562, 0.3125, 0.6562, 0.25, 0.6875, 0.6875, 0.6875, 0.75, 0.6562, 0.75, 0.6562, 0.6875, 0.6875, 0.1875, 0.6875, 0.25, 0.6562, 0.25, 0.6562, 0.1875, 0.6875, 0.625, 0.6875, 0.6875, 0.6562, 0.6875, 0.6562, 0.625, 0.6875, 0.125, 0.6875, 0.1875, 0.6562, 0.1875, 0.6562, 0.125, 0.6875, 0.5625, 0.6875, 0.625, 0.6562, 0.625, 0.6562, 0.5625, 0.7188, 0.625, 0.7188, 0.6875, 0.6875, 0.6875, 0.6875, 0.625, 0.7188, 0.1875, 0.7188, 0.25, 0.6875, 0.25, 0.6875, 0.1875, 0.7188, 0.6875, 0.7188, 0.75, 0.6875, 0.75, 0.6875, 0.6875, 0.7188, 0.25, 0.7188, 0.3125, 0.6875, 0.3125, 0.6875, 0.25, 0.7188, 0.75, 0.7188, 0.8125, 0.6875, 0.8125, 0.6875, 0.75, 0.7188, 0.3125, 0.7188, 0.375, 0.6875, 0.375, 0.6875, 0.3125, 0.7188, 0.8125, 0.7188, 0.875, 0.6875, 0.875, 0.6875, 0.8125, 0.7188, 0.375, 0.7188, 0.4375, 0.6875, 0.4375, 0.6875, 0.375, 0.7188, 0.875, 0.7188, 0.9375, 0.6875, 0.9375, 0.6875, 0.875, 0.7188, 0.4375, 0.7188, 0.5, 0.6875, 0.5, 0.6875, 0.4375, 0.7031, 0.0, 0.7188, 0.0625, 0.6875, 0.0625, 0.7188, 0.9375, 0.7031, 1.0, 0.6875, 0.9375, 0.7188, 0.5, 0.7188, 0.5625, 0.6875, 0.5625, 0.6875, 0.5, 0.7188, 0.0625, 0.7188, 0.125, 0.6875, 0.125, 0.6875, 0.0625, 0.7188, 0.5625, 0.7188, 0.625, 0.6875, 0.625, 0.6875, 0.5625, 0.7188, 0.125, 0.7188, 0.1875, 0.6875, 0.1875, 0.6875, 0.125, 0.75, 0.25, 0.75, 0.3125, 0.7188, 0.3125, 0.7188, 0.25, 0.75, 0.6875, 0.75, 0.75, 0.7188, 0.75, 0.7188, 0.6875, 0.75, 0.1875, 0.75, 0.25, 0.7188, 0.25, 0.7188, 0.1875, 0.75, 0.625, 0.75, 0.6875, 0.7188, 0.6875, 0.7188, 0.625, 0.75, 0.125, 0.75, 0.1875, 0.7188, 0.1875, 0.7188, 0.125, 0.75, 0.5625, 0.75, 0.625, 0.7188, 0.625, 0.7188, 0.5625, 0.75, 0.0625, 0.75, 0.125, 0.7188, 0.125, 0.7188, 0.0625, 0.75, 0.5, 0.75, 0.5625, 0.7188, 0.5625, 0.7188, 0.5, 0.75, 0.9375, 0.7344, 1.0, 0.7188, 0.9375, 0.7344, 0.0, 0.75, 0.0625, 0.7188, 0.0625, 0.75, 0.4375, 0.75, 0.5, 0.7188, 0.5, 0.7188, 0.4375, 0.75, 0.875, 0.75, 0.9375, 0.7188, 0.9375, 0.7188, 0.875, 0.75, 0.375, 0.75, 0.4375, 0.7188, 0.4375, 0.7188, 0.375, 0.75, 0.8125, 0.75, 0.875, 0.7188, 0.875, 0.7188, 0.8125, 0.75, 0.3125, 0.75, 0.375, 0.7188, 0.375, 0.7188, 0.3125, 0.75, 0.75, 0.75, 0.8125, 0.7188, 0.8125, 0.7188, 0.75, 0.8125, 0.5, 0.8125, 0.5625, 0.7812, 0.5625, 0.7812, 0.5, 0.7969, 0.0, 0.8125, 0.0625, 0.7812, 0.0625, 0.8125, 0.5625, 0.8125, 0.625, 0.7812, 0.625, 0.7812, 0.5625, 0.8125, 0.625, 0.8125, 0.6875, 0.7812, 0.6875, 0.7812, 0.625, 0.8125, 0.6875, 0.8125, 0.75, 0.7812, 0.75, 0.7812, 0.6875, 0.8125, 0.75, 0.8125, 0.8125, 0.7812, 0.8125, 0.7812, 0.75, 0.8125, 0.25, 0.8125, 0.3125, 0.7812, 0.3125, 0.7812, 0.25, 0.8125, 0.3125, 0.8125, 0.375, 0.7812, 0.375, 0.7812, 0.3125, 0.8125, 0.8125, 0.8125, 0.875, 0.7812, 0.875, 0.7812, 0.8125, 0.8125, 0.1875, 0.8125, 0.25, 0.7812, 0.25, 0.7812, 0.1875, 0.8125, 0.375, 0.8125, 0.4375, 0.7812, 0.4375, 0.7812, 0.375, 0.8125, 0.875, 0.8125, 0.9375, 0.7812, 0.9375, 0.7812, 0.875, 0.8125, 0.125, 0.8125, 0.1875, 0.7812, 0.1875, 0.7812, 0.125, 0.8125, 0.4375, 0.8125, 0.5, 0.7812, 0.5, 0.7812, 0.4375, 0.8125, 0.9375, 0.7969, 1.0, 0.7812, 0.9375, 0.8125, 0.0625, 0.8125, 0.125, 0.7812, 0.125, 0.7812, 0.0625, 0.7812, 0.25, 0.7812, 0.3125, 0.75, 0.3125, 0.75, 0.25, 0.7812, 0.5625, 0.7812, 0.625, 0.75, 0.625, 0.75, 0.5625, 0.7812, 0.1875, 0.7812, 0.25, 0.75, 0.25, 0.75, 0.1875, 0.7812, 0.625, 0.7812, 0.6875, 0.75, 0.6875, 0.75, 0.625, 0.7812, 0.125, 0.7812, 0.1875, 0.75, 0.1875, 0.75, 0.125, 0.7812, 0.6875, 0.7812, 0.75, 0.75, 0.75, 0.75, 0.6875, 0.7812, 0.0625, 0.7812, 0.125, 0.75, 0.125, 0.75, 0.0625, 0.7812, 0.75, 0.7812, 0.8125, 0.75, 0.8125, 0.75, 0.75, 0.7812, 0.3125, 0.7812, 0.375, 0.75, 0.375, 0.75, 0.3125, 0.7656, 0.0, 0.7812, 0.0625, 0.75, 0.0625, 0.7812, 0.8125, 0.7812, 0.875, 0.75, 0.875, 0.75, 0.8125, 0.7812, 0.375, 0.7812, 0.4375, 0.75, 0.4375, 0.75, 0.375, 0.7812, 0.875, 0.7812, 0.9375, 0.75, 0.9375, 0.75, 0.875, 0.7812, 0.4375, 0.7812, 0.5, 0.75, 0.5, 0.75, 0.4375, 0.7812, 0.9375, 0.7656, 1.0, 0.75, 0.9375, 0.7812, 0.5, 0.7812, 0.5625, 0.75, 0.5625, 0.75, 0.5])
me_sphere_003.materials.append(mat_02)
me_sphere_003.use_remesh_fix_poles = True
me_sphere_003.use_remesh_preserve_attributes = False
me_sphere_003.update()

# ---- curves / text
cu_sphere_001 = bpy.data.curves.new('Sphere.001', 'CURVE')
cu_sphere_001.dimensions = '3D'
_sp = cu_sphere_001.splines.new('POLY'); _sp.points.add(67)
_sp.points.foreach_set('co', [-0.2747, 0.8279, -0.4446, 0.0, -0.1615, 0.4866, -0.8456, 0.0, 0.4228, 0.3007, -0.8456, 0.0, 0.8456, 0.0, -0.5226, 0.0, 0.4228, -0.3007, -0.8456, 0.0, 0.4228, 0.3007, -0.8456, 0.0, 0.7193, 0.5117, -0.4446, 0.0, 0.2613, 0.7874, -0.5226, 0.0, -0.2747, 0.8279, -0.4446, 0.0, 0.0, 0.9732, 0.0, 0.0, -0.2613, 0.7874, 0.5226, 0.0, -0.5843, 0.7874, 0.0, 0.0, -0.9454, 0.3007, 0.0, 0.0, -0.6841, 0.4866, -0.5226, 0.0, -0.1615, 0.4866, -0.8456, 0.0, -0.5226, 0.0, -0.8456, 0.0, -0.6841, 0.4866, -0.5226, 0.0, -0.2747, 0.8279, -0.4446, 0.0, -0.5843, 0.7874, 0.0, 0.0, -0.7193, 0.5117, 0.4446, 0.0, -0.8456, 0.0, 0.5226, 0.0, -0.7193, -0.5117, 0.4446, 0.0, -0.5843, -0.7874, 0.0, 0.0, 0.0, -0.9732, 0.0, 0.0, 0.2613, -0.7874, -0.5226, 0.0, 0.4228, -0.3007, -0.8456, 0.0, -0.1615, -0.4866, -0.8456, 0.0, 0.2613, -0.7874, -0.5226, 0.0, 0.5843, -0.7874, 0.0, 0.0, 0.0, -0.9732, 0.0, 0.0, -0.2613, -0.7874, 0.5226, 0.0, -0.5843, -0.7874, 0.0, 0.0, -0.2747, -0.8279, -0.4446, 0.0, -0.6841, -0.4866, -0.5226, 0.0, -0.8891, 0.0, -0.4446, 0.0, -0.9454, 0.3007, 0.0, 0.0, -0.7193, 0.5117, 0.4446, 0.0, -0.2613, 0.7874, 0.5226, 0.0, 0.2747, 0.8279, 0.4446, 0.0, 0.0, 0.9732, 0.0, 0.0, 0.2613, 0.7874, -0.5226, 0.0, 0.5843, 0.7874, 0.0, 0.0, 0.0, 0.9732, 0.0, 0.0, -0.5843, 0.7874, 0.0, 0.0, -0.6841, 0.4866, -0.5226, 0.0, -0.8891, 0.0, -0.4446, 0.0, -0.5226, 0.0, -0.8456, 0.0, 0.0, 0.0, -0.9941, 0.0, -0.1615, -0.4866, -0.8456, 0.0, -0.6841, -0.4866, -0.5226, 0.0, -0.5226, 0.0, -0.8456, 0.0, -0.1615, -0.4866, -0.8456, 0.0, -0.2747, -0.8279, -0.4446, 0.0, 0.0, -0.9732, 0.0, 0.0, 0.2747, -0.8279, 0.4446, 0.0, 0.1615, -0.4866, 0.8456, 0.0, 0.6841, -0.4866, 0.5226, 0.0, 0.8891, 0.0, 0.4446, 0.0, 0.9454, -0.3007, 0.0, 0.0, 0.7193, -0.5117, -0.4446, 0.0, 0.8456, 0.0, -0.5226, 0.0, 0.9454, 0.3007, 0.0, 0.0, 0.9454, -0.3007, 0.0, 0.0, 0.6841, -0.4866, 0.5226, 0.0, 0.5843, -0.7874, 0.0, 0.0, 0.7193, -0.5117, -0.4446, 0.0, 0.2613, -0.7874, -0.5226, 0.0, -0.2747, -0.8279, -0.4446, 0.0])
_sp.order_v = 0
_sp.resolution_v = 0
_sp.use_endpoint_u = True
_sp = cu_sphere_001.splines.new('POLY'); _sp.points.add(6)
_sp.points.foreach_set('co', [0.7193, -0.5117, -0.4446, 0.0, 0.4228, -0.3007, -0.8456, 0.0, 0.0, 0.0, -0.9941, 0.0, 0.4228, 0.3007, -0.8456, 0.0, 0.2613, 0.7874, -0.5226, 0.0, -0.1615, 0.4866, -0.8456, 0.0, 0.0, 0.0, -0.9941, 0.0])
_sp.order_v = 0
_sp.resolution_v = 0
_sp.use_endpoint_u = True
_sp = cu_sphere_001.splines.new('POLY'); _sp.points.add(12)
_sp.points.foreach_set('co', [-0.8891, 0.0, -0.4446, 0.0, -0.9454, -0.3007, 0.0, 0.0, -0.7193, -0.5117, 0.4446, 0.0, -0.2613, -0.7874, 0.5226, 0.0, 0.2747, -0.8279, 0.4446, 0.0, 0.5843, -0.7874, 0.0, 0.0, 0.9454, -0.3007, 0.0, 0.0, 0.8456, 0.0, -0.5226, 0.0, 0.7193, 0.5117, -0.4446, 0.0, 0.5843, 0.7874, 0.0, 0.0, 0.6841, 0.4866, 0.5226, 0.0, 0.9454, 0.3007, 0.0, 0.0, 0.7193, 0.5117, -0.4446, 0.0])
_sp.order_v = 0
_sp.resolution_v = 0
_sp.use_endpoint_u = True
_sp = cu_sphere_001.splines.new('POLY'); _sp.points.add(2)
_sp.points.foreach_set('co', [-0.5843, -0.7874, 0.0, 0.0, -0.6841, -0.4866, -0.5226, 0.0, -0.9454, -0.3007, 0.0, 0.0])
_sp.order_v = 0
_sp.resolution_v = 0
_sp.use_cyclic_u = True
_sp = cu_sphere_001.splines.new('POLY'); _sp.points.add(13)
_sp.points.foreach_set('co', [-0.7193, 0.5117, 0.4446, 0.0, -0.4228, 0.3007, 0.8456, 0.0, -0.8456, 0.0, 0.5226, 0.0, -0.9454, -0.3007, 0.0, 0.0, -0.9454, 0.3007, 0.0, 0.0, -0.8456, 0.0, 0.5226, 0.0, -0.4228, -0.3007, 0.8456, 0.0, -0.4228, 0.3007, 0.8456, 0.0, -0.2613, 0.7874, 0.5226, 0.0, 0.1615, 0.4866, 0.8456, 0.0, -0.4228, 0.3007, 0.8456, 0.0, 0.0, 0.0, 0.9941, 0.0, -0.4228, -0.3007, 0.8456, 0.0, -0.7193, -0.5117, 0.4446, 0.0])
_sp.order_v = 0
_sp.resolution_v = 0
_sp.use_endpoint_u = True
_sp = cu_sphere_001.splines.new('POLY'); _sp.points.add(14)
_sp.points.foreach_set('co', [0.0, 0.0, 0.9941, 0.0, 0.5226, 0.0, 0.8456, 0.0, 0.8891, 0.0, 0.4446, 0.0, 0.9454, 0.3007, 0.0, 0.0, 0.5843, 0.7874, 0.0, 0.0, 0.2747, 0.8279, 0.4446, 0.0, 0.1615, 0.4866, 0.8456, 0.0, 0.6841, 0.4866, 0.5226, 0.0, 0.5226, 0.0, 0.8456, 0.0, 0.1615, 0.4866, 0.8456, 0.0, 0.0, 0.0, 0.9941, 0.0, 0.1615, -0.4866, 0.8456, 0.0, 0.5226, 0.0, 0.8456, 0.0, 0.6841, -0.4866, 0.5226, 0.0, 0.2747, -0.8279, 0.4446, 0.0])
_sp.order_v = 0
_sp.resolution_v = 0
_sp.use_endpoint_u = True
_sp = cu_sphere_001.splines.new('POLY'); _sp.points.add(2)
_sp.points.foreach_set('co', [0.1615, -0.4866, 0.8456, 0.0, -0.2613, -0.7874, 0.5226, 0.0, -0.4228, -0.3007, 0.8456, 0.0])
_sp.order_v = 0
_sp.resolution_v = 0
_sp.use_cyclic_u = True
_sp = cu_sphere_001.splines.new('POLY'); _sp.points.add(2)
_sp.points.foreach_set('co', [0.2747, 0.8279, 0.4446, 0.0, 0.6841, 0.4866, 0.5226, 0.0, 0.8891, 0.0, 0.4446, 0.0])
_sp.order_v = 0
_sp.resolution_v = 0
_sp.use_endpoint_u = True
cu_sphere_001.materials.append(mat_frame)
cu_sphere_001.bevel_resolution = 9
cu_sphere_001.bevel_depth = 0.01
cu_sphere_001.fill_mode = 'FULL'

# ---- objects
ob_sphere_001 = bpy.data.objects.new('Sphere.001', me_sphere_001)
ob_sphere_002 = bpy.data.objects.new('Sphere.002', me_sphere_003)
ob_sphere_003 = bpy.data.objects.new('Sphere.003', cu_sphere_001)

# ---- transforms, parenting, visibility, modifiers, constraints
ob_sphere_001.location = (0.0, 0.0, 0.0)
ob_sphere_001.rotation_euler = (0.9841, 0.9841, 0.0)
ob_sphere_002.location = (0.0, 0.0, 0.0)
ob_sphere_002.rotation_euler = (-1.968, -2.952, 0.0)
ob_sphere_002.scale = (0.72, 0.72, 0.72)
ob_sphere_003.location = (0.0, 0.0, 0.0)
ob_sphere_003.rotation_euler = (0.9841, 0.9841, 0.0)

# ---- collection membership
col_collection.objects.link(ob_sphere_001)
col_collection.objects.link(ob_sphere_002)
col_collection.objects.link(ob_sphere_003)

# ---- scene / render settings (as saved in the file)
scene.frame_start = 1; scene.frame_end = 250; scene.frame_set(40)
scene.render.engine = 'BLENDER_EEVEE_NEXT'
scene.render.fps = 60
scene.cycles.use_denoising = False
scene.cycles.samples = 128
scene.cycles.sampling_pattern = 'TABULATED_SOBOL'
scene.cycles.use_adaptive_sampling = False
scene.cycles.use_light_tree = False
scene.view_settings.view_transform = 'Filmic'
bpy.context.view_layer.update()

# ---- added for rendering (the .blend has no active camera and no usable light): camera, sun
cam_auto = bpy.data.cameras.new('AutoCamera')
cam_auto.lens = 50.0
cam_auto.sensor_width = 36.0
cam_auto.clip_end = 1000.0
ob_auto_camera = bpy.data.objects.new('AutoCamera', cam_auto)
scene.collection.objects.link(ob_auto_camera)
ob_auto_camera.location = (9.92475, -11.9097, 7.9398)
ob_auto_camera.rotation_euler = (1.09748, -7.21219e-08, 0.694738)
scene.camera = ob_auto_camera
light_auto_sun = bpy.data.lights.new('AutoSun', 'SUN')
light_auto_sun.energy = 3.0
light_auto_sun.angle = 0.0523599
ob_auto_sun = bpy.data.objects.new('AutoSun', light_auto_sun)
scene.collection.objects.link(ob_auto_sun)
ob_auto_sun.rotation_euler = (0.872665, 0.174533, 0.523599)
bpy.context.view_layer.update()
